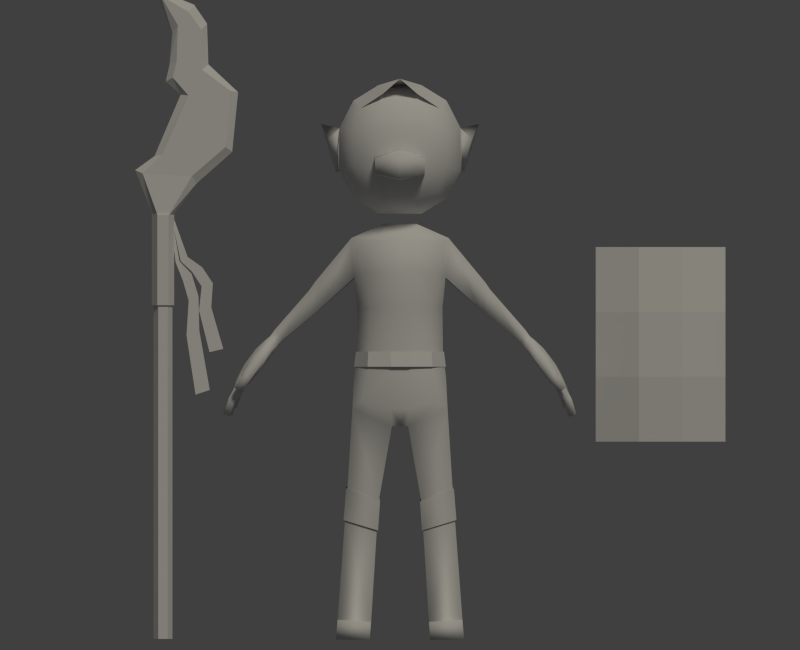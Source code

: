 # Source: groblinBlend.blend  (saved by Blender 2.78.0; exported with 4.5.12 LTS)
import bpy
from mathutils import Matrix  # noqa: F401  (used for matrix-valued properties, if any)

bpy.ops.wm.read_factory_settings(use_empty=True)
scene = bpy.context.scene
scene.name = 'Scene'

# ---- collections
col_collection_1 = bpy.data.collections.new('Collection 1'); scene.collection.children.link(col_collection_1)
col_collection_11 = bpy.data.collections.new('Collection 11'); scene.collection.children.link(col_collection_11)

# ---- world
world_world = bpy.data.worlds.new('World'); scene.world = world_world
world_world.color = (0.05088, 0.05088, 0.05088)
world_world.use_sun_shadow = False
world_world.sun_shadow_jitter_overblur = 0.0
world_world.cycles.sampling_method = 'NONE'
world_world.cycles.sample_map_resolution = 256

# ---- cameras
cam_camera_001 = bpy.data.cameras.new('Camera.001')
cam_camera_001.type = 'ORTHO'
cam_camera_001.clip_end = 100.0
cam_camera_001.lens = 35.0
cam_camera_001.sensor_width = 32.0
cam_camera_001.sensor_height = 18.0
cam_camera_001.ortho_scale = 13.5
cam_camera_001.display_size = 2.0
cam_camera_001.dof.focus_distance = 0.0

# ---- lights
light_sun = bpy.data.lights.new('Sun', 'SUN')
light_sun.color = (1.0, 0.9472, 0.7988)
light_sun.transmission_factor = 0.0
light_sun.angle = 0.1993
light_sun.energy = 1.0
light_sun.shadow_buffer_clip_start = 0.5
light_sun.shadow_soft_size = 0.1
light_sun.shadow_cascade_max_distance = 1000.0

# ---- meshes
me_cylinder = bpy.data.meshes.new('Cylinder')
me_cylinder.from_pydata([(0.08, 0.1386, -0.001602), (0.08, 0.1386, 7.118), (0.16, -2.98e-08, -0.001602), (0.16, -2.98e-08, 7.118), (0.08, -0.1386, -0.001602), (0.08, -0.1386, 7.118), (-0.08, -0.1386, -0.001602), (-0.08, -0.1386, 7.118), (-0.16, -1.073e-08, -0.001602), (0.6476, 0.09446, 10.28), (-0.08, 0.1386, -0.001602), (-0.08, 0.1386, 7.118), (0.2308, 0.09446, 9.741), (-0.16, -2.217e-08, 7.118), (0.4345, 0.09446, 10.58), (0.5256, -1.512e-07, 10.7), (0.4345, -0.09446, 10.58), (0.2522, -0.09446, 10.35), (0.161, -8.372e-08, 10.23), (0.2522, 0.09446, 10.35), (0.6476, -0.09446, 10.28), (0.1085, -7.159e-08, 9.679), (-0.03684, -0.09446, 10.85), (0.2308, -0.09446, 9.741), (-0.1636, -8.061e-08, 10.98), (-0.03684, 0.09446, 10.85), (0.7443, -1.665e-07, 10.38), (0.04672, -1.016e-07, 9.404), (0.2996, -1.369e-07, 9.184), (-0.1412, -7.721e-08, 8.147), (-0.4684, -1.123e-07, 7.909), (0.6635, -0.09446, 9.6), (1.138, -0.09446, 9.246), (1.058, -0.09446, 8.3), (0.4867, -0.09446, 7.806), (0.1657, 0.09446, 9.47), (0.4306, 0.09446, 9.169), (-0.01111, 0.09446, 8.173), (-0.344, 0.09446, 7.853), (0.5687, -9.686e-08, 7.685), (1.168, -9.531e-08, 8.217), (1.268, -1.527e-07, 9.224), (0.7669, -1.477e-07, 9.694), (0.4867, 0.09446, 7.806), (1.058, 0.09446, 8.3), (1.138, 0.09446, 9.246), (0.6635, 0.09446, 9.6), (-0.344, -0.09446, 7.853), (-0.01111, -0.09446, 8.173), (0.4306, -0.09446, 9.169), (0.1657, -0.09446, 9.47), (0.09474, 0.1641, 7.156), (0.1895, -2.98e-08, 7.156), (0.09474, -0.1641, 7.156), (-0.09474, -0.1641, 7.156), (-0.1895, -7.215e-09, 7.156), (-0.09474, 0.1641, 7.156), (0.09474, 0.1641, 5.629), (0.1895, -2.98e-08, 5.629), (0.09474, -0.1641, 5.629), (-0.09474, -0.1641, 5.629), (-0.1895, -7.215e-09, 5.629), (-0.09474, 0.1641, 5.629), (0.1708, -2.323e-07, 7.131), (0.1493, -2.26e-07, 7.084), (1.017, 6.968e-08, 4.892), (0.7859, 7.697e-08, 4.837), (0.3002, -1.293e-07, 6.372), (0.416, -1.389e-07, 6.444), (0.493, -1.049e-07, 6.193), (0.6626, -1.153e-07, 6.27), (0.6096, -1.722e-08, 5.54), (0.8147, -2.438e-08, 5.594), (0.842, -7.885e-08, 6.0), (0.6527, -7.177e-08, 5.946), (0.144, -2.337e-07, 7.141), (0.1225, -2.275e-07, 7.095), (0.7892, 1.067e-07, 4.199), (0.5503, 1.131e-07, 4.12), (0.2157, -6.949e-08, 6.348), (0.2785, -6.992e-08, 6.37), (0.3359, -4.395e-08, 6.048), (0.4835, -5.296e-08, 6.159), (0.397, 3.112e-08, 5.125), (0.613, 2.489e-08, 5.202), (0.5992, -2.25e-08, 5.782), (0.4345, -1.634e-08, 5.706)], [], [(0, 1, 3, 2), (2, 3, 5, 4), (4, 5, 7, 6), (6, 7, 13, 8), (3, 1, 11, 13, 7, 5), (8, 13, 11, 10), (10, 11, 1, 0), (0, 2, 4, 6, 8, 10), (19, 18, 24, 25), (21, 23, 17, 18), (20, 26, 15, 16), (12, 21, 18, 19), (23, 20, 16, 17), (26, 9, 14, 15), (9, 12, 19, 14), (42, 46, 9, 26), (17, 16, 22), (15, 14, 25, 24), (14, 19, 25), (18, 17, 22, 24), (16, 15, 24, 22), (46, 35, 12, 9), (50, 31, 20, 23), (35, 27, 21, 12), (31, 42, 26, 20), (27, 50, 23, 21), (13, 7, 47, 30), (30, 47, 48, 29), (29, 48, 49, 28), (28, 49, 50, 27), (5, 3, 39, 34), (34, 39, 40, 33), (33, 40, 41, 32), (32, 41, 42, 31), (11, 13, 30, 38), (38, 30, 29, 37), (37, 29, 28, 36), (36, 28, 27, 35), (7, 5, 34, 47), (47, 34, 33, 48), (48, 33, 32, 49), (49, 32, 31, 50), (1, 11, 38, 43), (43, 38, 37, 44), (44, 37, 36, 45), (45, 36, 35, 46), (3, 1, 43, 39), (39, 43, 44, 40), (40, 44, 45, 41), (41, 45, 46, 42), (51, 56, 55, 54, 53, 52), (57, 58, 59, 60, 61, 62), (56, 51, 57, 62), (54, 55, 61, 60), (52, 53, 59, 58), (55, 56, 62, 61), (53, 54, 60, 59), (51, 52, 58, 57), (72, 71, 66, 65), (63, 64, 67, 68), (68, 67, 69, 70), (73, 74, 71, 72), (70, 69, 74, 73), (84, 83, 78, 77), (75, 76, 79, 80), (80, 79, 81, 82), (85, 86, 83, 84), (82, 81, 86, 85)])
me_cylinder.use_remesh_preserve_volume = False
me_cylinder.use_remesh_preserve_attributes = False
me_cylinder.use_mirror_vertex_groups = False
me_cylinder.update()
me_cube = bpy.data.meshes.new('Cube')
me_cube.from_pydata([(-1.07, -0.06275, -1.6), (-1.07, -0.06275, 1.684), (-1.07, 0.09931, -1.6), (-1.07, 0.09931, 1.684), (1.119, -0.06275, -1.6), (1.119, -0.06275, 1.684), (1.119, 0.09931, -1.6), (1.119, 0.09931, 1.684), (0.3892, -0.2139, -1.6), (-0.3405, -0.2139, -1.6), (-0.3405, -0.2139, 1.684), (0.3892, -0.2139, 1.684), (-0.3405, -0.3759, -1.6), (0.3892, -0.3759, -1.6), (0.3892, -0.3759, 1.684), (-0.3405, -0.3759, 1.684), (-1.07, -0.1722, -0.5053), (-1.07, -0.1722, 0.5894), (-1.07, -0.01016, 0.5894), (-1.07, -0.01016, -0.5053), (1.119, -0.01016, 0.5894), (1.119, -0.01016, -0.5053), (1.119, -0.1722, 0.5894), (1.119, -0.1722, -0.5053), (0.3892, -0.4854, 0.5894), (0.3892, -0.4854, -0.5053), (-0.3405, -0.4854, 0.5894), (-0.3405, -0.4854, -0.5053), (-0.3405, -0.3233, 0.5894), (-0.3405, -0.3233, -0.5053), (0.3892, -0.3233, 0.5894), (0.3892, -0.3233, -0.5053)], [], [(17, 1, 3, 18), (30, 11, 7, 20), (20, 7, 5, 22), (26, 15, 1, 17), (8, 6, 4, 13), (10, 3, 1, 15), (7, 11, 14, 5), (11, 10, 15, 14), (2, 9, 12, 0), (9, 8, 13, 12), (22, 5, 14, 24), (24, 14, 15, 26), (18, 3, 10, 28), (28, 10, 11, 30), (9, 29, 31, 8), (29, 28, 30, 31), (2, 19, 29, 9), (19, 18, 28, 29), (13, 25, 27, 12), (25, 24, 26, 27), (4, 23, 25, 13), (23, 22, 24, 25), (12, 27, 16, 0), (27, 26, 17, 16), (6, 21, 23, 4), (21, 20, 22, 23), (8, 31, 21, 6), (31, 30, 20, 21), (0, 16, 19, 2), (16, 17, 18, 19)])
me_cube.use_remesh_preserve_volume = False
me_cube.use_remesh_preserve_attributes = False
me_cube.use_mirror_vertex_groups = False
me_cube.update()
me_cube_018 = bpy.data.meshes.new('Cube.018')
me_cube_018.from_pydata([(1.136, 0.3212, 8.773), (1.136, -0.4082, 8.773), (1.136, 0.3212, 9.575), (1.136, -0.4082, 9.575), (1.2, 0.1766, 8.747), (1.183, -0.1427, 8.755), (1.479, 0.6595, 9.652), (1.341, -0.08318, 9.377), (0.7398, -0.7418, 8.406), (0.7398, -0.7418, 9.942), (0.7398, 0.6548, 8.406), (0.7398, 0.6548, 9.942), (0.319, 0.789, 8.258), (0.319, 0.789, 10.09), (0.8739, 0.789, 9.479), (0.8739, 0.789, 8.869), (0.8739, -0.321, 8.258), (0.8739, 0.234, 8.258), (0.8739, 0.234, 10.09), (0.8739, -0.321, 10.09), (0.8739, -0.876, 9.479), (0.8739, -0.876, 8.869), (0.319, -0.876, 8.258), (0.319, -0.876, 10.09), (0.4062, 0.3212, 10.38), (0.4062, -0.4082, 10.38), (0.4062, 0.3212, 7.971), (0.4062, -0.4082, 7.971), (0.4062, -1.138, 8.773), (0.4062, -1.138, 9.575), (1.136, 0.3212, 8.773), (1.136, -0.4082, 8.773), (1.136, 0.3212, 9.575), (1.136, -0.4082, 9.575), (0.4062, 1.051, 8.773), (0.4062, 1.051, 9.575), (0.7107, -0.639, 4.463), (0.7693, -0.6151, 7.407), (0.7108, 0.3289, 4.455), (0.6926, 0.577, 7.407), (0.1612, 0.5074, 4.306), (0.2064, 0.6049, 7.484), (0.6192, 0.6114, 6.683), (0.6226, 0.3492, 4.989), (0.8922, -0.5708, 4.324), (0.892, 0.1892, 4.321), (0.8849, 0.448, 7.496), (0.9091, -0.318, 7.517), (0.6891, -0.6814, 6.817), (0.6227, -0.7102, 5.007), (0.1627, -0.7876, 4.311), (0.2059, -0.7844, 7.479), (0.3115, 0.4163, 7.783), (0.3097, -0.3356, 7.78), (0.1484, 0.2716, 3.985), (0.1516, -0.7033, 3.985), (0.2132, -0.8456, 4.899), (0.2287, -0.9333, 6.878), (0.8643, 0.0564, 4.882), (0.8644, -0.3976, 4.891), (0.8286, 0.5014, 6.777), (0.8529, -0.3531, 6.774), (0.2134, 0.5783, 4.882), (0.2432, 0.7049, 6.708), (0.0, 1.051, 9.575), (0.0, 1.051, 8.773), (0.0, -1.138, 9.575), (0.0, -1.138, 8.773), (0.5715, 0.3831, 6.238), (0.5858, 0.2697, 5.383), (0.564, -0.686, 6.193), (0.5858, -0.6791, 5.383), (0.2083, -0.8802, 6.226), (0.1933, -0.8148, 5.383), (0.0, -0.4082, 7.971), (0.0, 0.3212, 7.971), (0.8036, 0.1664, 6.211), (0.8053, 0.0109, 5.383), (0.7961, -0.2664, 6.22), (0.8053, -0.3392, 5.383), (0.0, -0.4082, 10.38), (0.0, 0.3212, 10.38), (0.2112, 0.513, 6.273), (0.1933, 0.4531, 5.383), (0.0, -0.876, 10.09), (0.0, -0.876, 8.258), (0.0, 0.789, 10.09), (0.0, 0.789, 8.258), (0.0, 0.5074, 4.306), (0.0, 0.6049, 7.484), (0.0, -0.7876, 4.311), (0.0, -0.7844, 7.479), (0.0, 0.4163, 7.783), (0.0, -0.3356, 7.78), (0.0, 0.2716, 3.985), (0.0, -0.7033, 3.985), (0.0, -0.8456, 4.899), (0.0, -0.9333, 6.878), (0.0, 0.5783, 4.882), (0.0, 0.7049, 6.708), (0.0, 0.4531, 5.383), (0.0, 0.513, 6.273), (0.0, -0.8148, 5.383), (0.0, -0.8802, 6.226), (2.464, 0.4104, 5.624), (2.308, 0.4095, 5.479), (2.278, -0.08764, 5.53), (1.203, -0.3342, -0.01477), (1.201, 0.1022, -0.01648), (0.5638, 0.1846, -0.02195), (0.5666, -0.4666, -0.02353), (0.5425, -0.4938, 0.3163), (1.171, -0.3613, 0.3565), (0.5396, 0.1933, 0.3177), (1.17, 0.1109, 0.3547), (1.203, -0.933, -0.01477), (0.5666, -1.065, -0.02353), (0.5425, -1.093, 0.3163), (1.171, -0.9601, 0.3565), (1.03, -0.4834, 2.243), (0.4308, 0.08377, 2.119), (1.029, 0.001404, 2.298), (0.4338, -0.6158, 2.061), (0.4449, 0.2274, 1.864), (1.048, 0.145, 2.024), (2.409, -0.157, 5.354), (2.579, -0.1551, 5.51), (2.413, 0.3874, 5.334), (2.582, 0.3902, 5.492), (2.815, -0.1514, 4.817), (2.995, -0.1494, 4.982), (2.76, 0.3754, 4.88), (2.931, 0.3773, 5.037), (2.338, 0.3017, 5.41), (2.35, -0.06532, 5.407), (2.405, -0.2508, 5.43), (2.497, -0.2498, 5.515), (2.544, -0.06324, 5.585), (2.53, 0.3049, 5.59), (2.513, 0.4695, 5.476), (2.421, 0.4679, 5.39), (2.64, 0.3999, 5.017), (2.479, 0.3812, 5.23), (2.673, 0.3833, 5.408), (2.835, 0.3835, 5.193), (2.961, 0.4913, 4.946), (2.847, 0.49, 4.841), (2.832, 0.04318, 4.769), (2.816, 0.2658, 4.784), (3.013, 0.2679, 4.964), (3.027, 0.04528, 4.949), (3.006, -0.1841, 4.9), (2.893, -0.1853, 4.796), (2.571, -0.2025, 5.112), (2.738, -0.1917, 4.893), (2.934, -0.1896, 5.072), (2.767, -0.2004, 5.292), (2.9, 0.1961, 5.17), (2.918, -0.01109, 5.148), (2.687, 0.1672, 5.451), (2.706, -0.04109, 5.429), (2.459, 0.1648, 5.241), (2.477, -0.04355, 5.219), (2.671, 0.1936, 4.961), (2.69, -0.01355, 4.939), (2.783, -0.2226, 4.921), (2.559, -0.3737, 5.191), (2.918, -0.2211, 5.044), (2.681, -0.3724, 5.303), (2.919, 0.2879, 4.709), (2.936, 0.03437, 4.692), (3.065, 0.2894, 4.843), (3.082, 0.03594, 4.826), (2.473, 0.4969, 5.297), (2.687, 0.5026, 5.015), (2.592, 0.4982, 5.407), (2.806, 0.5038, 5.125), (2.435, -0.08764, 5.673), (3.165, -0.007349, 4.172), (3.314, -0.001211, 4.232), (3.306, -0.1294, 4.212), (3.193, -0.134, 4.166), (3.08, 0.4552, 4.342), (3.193, 0.454, 4.39), (3.214, 0.3647, 4.385), (3.066, 0.3663, 4.322), (3.14, 0.2855, 4.198), (3.156, 0.1487, 4.184), (3.297, 0.3012, 4.219), (3.313, 0.1644, 4.205), (2.977, -0.3113, 4.606), (2.98, -0.3894, 4.608), (3.103, -0.3069, 4.711), (3.107, -0.385, 4.712), (3.224, 0.01915, 4.501), (3.075, 0.01301, 4.441), (3.206, -0.1625, 4.519), (3.092, -0.1671, 4.474), (3.066, 0.1036, 4.437), (3.203, 0.1057, 4.526), (3.192, 0.2946, 4.541), (3.055, 0.2925, 4.452), (3.101, 0.4787, 4.65), (2.989, 0.4799, 4.601), (3.135, 0.319, 4.608), (2.987, 0.3206, 4.544), (2.981, -0.2591, 4.887), (2.854, -0.2635, 4.783), (2.804, -0.4336, 4.867), (2.931, -0.4291, 4.972), (1.473, -0.1639, 6.22), (1.689, 0.3786, 6.547), (1.603, -0.154, 6.678), (1.562, 0.4093, 6.122), (1.692, -0.124, 6.546), (1.564, -0.1326, 6.133), (2.216, 0.4095, 5.573), (2.343, -0.09294, 5.8), (2.19, -0.0942, 5.618), (2.368, 0.4057, 5.759), (0.9876, -0.51, 2.792), (0.3977, 0.1408, 2.608), (0.9867, 0.05848, 2.83), (0.4008, -0.6424, 2.568), (0.5949, 0.292, 5.383), (0.5949, -0.7038, 5.383), (0.183, -0.8462, 5.383), (0.8253, 0.02041, 5.383), (0.8253, -0.3471, 5.383), (0.183, 0.4845, 5.383), (0.0, 0.4845, 5.383), (0.0, -0.8462, 5.383), (0.61, 0.3312, 5.101), (0.61, -0.7471, 5.101), (0.1639, -0.9014, 5.101), (0.8595, 0.03709, 5.101), (0.8595, -0.3608, 5.101), (0.1639, 0.5703, 5.101), (0.0, 0.5703, 5.101), (0.0, -0.9014, 5.101), (0.4623, -1.029, 8.7), (0.4723, -1.029, 9.053), (0.0, -1.118, 9.192), (0.0, -1.002, 8.594), (0.4723, -1.334, 8.99), (0.4623, -1.334, 8.729), (0.0, -1.423, 9.13), (0.0, -1.423, 8.624), (1.057, -0.5028, 2.226), (0.4071, 0.1116, 2.092), (1.056, 0.02242, 2.286), (0.4104, -0.6463, 2.029), (1.01, -0.5316, 2.821), (0.3713, 0.1735, 2.622), (1.009, 0.08425, 2.862), (0.3747, -0.675, 2.578), (0.7398, -0.7418, 9.942), (0.8739, -0.321, 10.09), (0.319, -0.9076, 10.22), (0.4062, -0.4082, 10.38), (0.0, -0.4082, 10.38), (0.0, -0.9967, 10.5)], [], [(0, 2, 6, 4), (4, 6, 7, 5), (1, 0, 4, 5), (3, 1, 5, 7), (2, 3, 7, 6), (1, 3, 2, 0), (35, 13, 11, 14), (33, 19, 9, 20), (27, 16, 8, 22), (19, 25, 23, 9), (11, 13, 24, 18), (18, 24, 25, 19), (74, 27, 22, 85), (87, 12, 26, 75), (12, 10, 17, 26), (26, 17, 16, 27), (8, 21, 28, 22), (21, 20, 29, 28), (20, 9, 23, 29), (16, 31, 21, 8), (31, 33, 20, 21), (10, 15, 30, 17), (17, 30, 31, 16), (15, 14, 32, 30), (14, 11, 18, 32), (32, 18, 19, 33), (12, 34, 15, 10), (34, 35, 14, 15), (87, 65, 34, 12), (65, 64, 35, 34), (64, 86, 13, 35), (63, 41, 39, 42), (61, 47, 37, 48), (55, 44, 36, 50), (47, 53, 51, 37), (39, 41, 52, 46), (46, 52, 53, 47), (95, 55, 50, 90), (88, 40, 54, 94), (94, 54, 55, 95), (40, 38, 45, 54), (111, 110, 116, 117), (36, 49, 56, 50), (70, 48, 57, 72), (25, 80, 84, 23), (48, 37, 51, 57), (44, 59, 49, 36), (78, 61, 48, 70), (38, 43, 58, 45), (45, 58, 59, 44), (68, 42, 60, 76), (76, 60, 61, 78), (42, 39, 46, 60), (218, 216, 105, 106), (40, 62, 43, 38), (82, 63, 42, 68), (88, 98, 62, 40), (101, 99, 63, 82), (99, 89, 41, 63), (22, 28, 67, 85), (29, 23, 84, 66), (98, 100, 83, 62), (100, 101, 82, 83), (28, 29, 66, 67), (62, 83, 69, 43), (83, 82, 68, 69), (58, 77, 79, 59), (77, 76, 78, 79), (43, 69, 77, 58), (69, 68, 76, 77), (59, 79, 71, 49), (79, 78, 70, 71), (49, 71, 73, 56), (71, 70, 72, 73), (73, 72, 103, 102), (56, 73, 102, 96), (13, 86, 81, 24), (24, 81, 80, 25), (57, 51, 91, 97), (72, 57, 97, 103), (50, 56, 96, 90), (52, 92, 93, 53), (41, 89, 92, 52), (53, 93, 91, 51), (27, 74, 75, 26), (216, 219, 104, 105), (219, 217, 177, 104), (217, 218, 106, 177), (109, 108, 107, 110), (111, 113, 109, 110), (113, 114, 108, 109), (114, 112, 107, 108), (124, 119, 112, 114), (123, 124, 114, 113), (122, 123, 113, 111), (119, 122, 111, 112), (118, 117, 116, 115), (112, 111, 117, 118), (107, 112, 118, 115), (110, 107, 115, 116), (220, 223, 122, 119), (223, 221, 120, 122), (221, 222, 121, 120), (222, 220, 119, 121), (122, 120, 123), (120, 121, 124, 123), (121, 119, 124), (104, 138, 128, 139), (176, 144, 132, 145), (172, 150, 130, 151), (168, 156, 126, 136), (164, 147, 129, 154), (160, 137, 126, 156), (150, 158, 155, 130), (158, 160, 156, 155), (132, 144, 157, 149), (149, 157, 158, 150), (144, 143, 159, 157), (157, 159, 160, 158), (143, 128, 138, 159), (159, 138, 137, 160), (134, 162, 153, 125), (162, 164, 154, 153), (127, 142, 161, 133), (133, 161, 162, 134), (142, 141, 163, 161), (161, 163, 164, 162), (141, 131, 148, 163), (163, 148, 147, 164), (153, 166, 135, 125), (166, 168, 136, 135), (129, 152, 165, 154), (154, 165, 166, 153), (152, 151, 167, 165), (207, 206, 192, 190), (151, 130, 155, 167), (167, 155, 156, 168), (147, 170, 152, 129), (200, 199, 189, 188), (131, 146, 169, 148), (148, 169, 170, 147), (186, 188, 189, 187), (199, 198, 187, 189), (145, 132, 149, 171), (171, 149, 150, 172), (141, 174, 146, 131), (174, 176, 145, 146), (127, 140, 173, 142), (142, 173, 174, 141), (140, 139, 175, 173), (173, 175, 176, 174), (139, 128, 143, 175), (175, 143, 144, 176), (133, 105, 140, 127), (105, 104, 139, 140), (125, 135, 106, 134), (134, 106, 105, 133), (135, 136, 177, 106), (136, 126, 137, 177), (177, 137, 138, 104), (178, 179, 180, 181), (194, 179, 178, 195), (196, 180, 179, 194), (197, 181, 180, 196), (195, 178, 181, 197), (182, 183, 184, 185), (202, 183, 182, 203), (204, 184, 183, 202), (205, 185, 184, 204), (203, 182, 185, 205), (201, 200, 188, 186), (198, 201, 186, 187), (190, 192, 193, 191), (208, 207, 190, 191), (209, 208, 191, 193), (206, 209, 193, 192), (170, 195, 197, 152), (152, 197, 196, 151), (151, 196, 194, 172), (172, 194, 195, 170), (170, 169, 201, 198), (169, 171, 200, 201), (172, 170, 198, 199), (171, 172, 199, 200), (146, 203, 205, 169), (169, 205, 204, 171), (171, 204, 202, 145), (145, 202, 203, 146), (167, 168, 209, 206), (168, 166, 208, 209), (166, 165, 207, 208), (165, 167, 206, 207), (47, 61, 210, 212), (46, 47, 212, 211), (60, 46, 211, 213), (61, 60, 213, 210), (212, 210, 215, 214), (211, 212, 214), (210, 213, 215), (214, 215, 218, 217), (211, 214, 217, 219), (213, 211, 219, 216), (215, 213, 216, 218), (45, 44, 220, 222), (54, 45, 222, 221), (55, 54, 221, 223), (44, 55, 223, 220), (225, 226, 234, 233), (224, 227, 235, 232), (229, 224, 232, 237), (226, 231, 239, 234), (228, 225, 233, 236), (227, 228, 236, 235), (230, 229, 237, 238), (31, 30, 32, 33), (240, 243, 242, 241), (245, 244, 246, 247), (240, 241, 244, 245), (243, 240, 245, 247), (241, 242, 246, 244), (252, 255, 251, 248), (255, 253, 249, 251), (253, 254, 250, 249), (254, 252, 248, 250), (257, 259, 258, 256), (259, 260, 261, 258)])
me_cube_018.polygons.foreach_set('use_smooth', [1, 1, 1, 1, 1, 1, 1, 1, 1, 1, 1, 1, 1, 1, 1, 1, 1, 1, 1, 1, 1, 1, 1, 1, 1, 1, 1, 1, 1, 1, 1, 1, 1, 1, 1, 1, 1, 1, 1, 1, 1, 1, 1, 1, 1, 1, 1, 1, 1, 1, 1, 1, 1, 1, 1, 1, 1, 1, 1, 1, 1, 1, 1, 1, 1, 1, 1, 1, 1, 1, 1, 1, 1, 1, 1, 1, 1, 1, 1, 1, 1, 1, 1, 1, 1, 1, 1, 1, 1, 1, 1, 1, 1, 1, 1, 1, 1, 1, 1, 1, 1, 1, 1, 1, 1, 1, 1, 1, 1, 1, 1, 1, 1, 1, 1, 1, 1, 1, 1, 1, 1, 1, 1, 1, 1, 1, 1, 1, 1, 1, 1, 1, 1, 1, 1, 1, 1, 1, 1, 1, 1, 1, 1, 1, 1, 1, 1, 1, 1, 1, 1, 1, 1, 1, 1, 1, 1, 1, 1, 1, 1, 1, 1, 1, 1, 1, 1, 1, 1, 1, 1, 1, 1, 1, 1, 1, 1, 1, 1, 1, 1, 1, 1, 1, 1, 1, 1, 1, 1, 1, 1, 1, 1, 1, 1, 1, 1, 1, 1, 1, 1, 1, 1, 1, 1, 1, 1, 0, 0, 0, 0, 0, 0, 0, 1, 1, 1, 1, 1, 1, 1, 1, 1, 1, 1, 1])
_uv = me_cube_018.uv_layers.new(name='UVMap')
_uv.uv.foreach_set('vector', [0.3056, 0.8904, 0.3046, 0.917, 0.3046, 0.917, 0.3056, 0.8904, 0.3056, 0.8904, 0.3046, 0.917, 0.2737, 0.9218, 0.2737, 0.8856, 0.2737, 0.8856, 0.3056, 0.8904, 0.3056, 0.8904, 0.2737, 0.8856, 0.2981, 0.801, 0.2981, 0.6128, 0.2981, 0.6128, 0.2981, 0.801, 0.3046, 0.917, 0.2737, 0.9218, 0.2737, 0.9218, 0.3046, 0.917, 0.2981, 0.6128, 0.2981, 0.801, 0.3046, 0.917, 0.3056, 0.8904, 0.3427, 0.9191, 0.3374, 0.9403, 0.3224, 0.9303, 0.3234, 0.9139, 0.2981, 0.801, 0.2306, 0.9216, 0.196, 0.887, 0.2306, 0.7785, 0.1099, 0.4247, 0.2306, 0.4922, 0.196, 0.5268, 0.08745, 0.4922, 0.2306, 0.9216, 0.1099, 0.9891, 0.08745, 0.9216, 0.196, 0.887, 0.3224, 0.9303, 0.3374, 0.9403, 0.3197, 0.9538, 0.3066, 0.9369, 0.3066, 0.9369, 0.3197, 0.9538, 0.2929, 0.9704, 0.2846, 0.9458, 0.01588, 0.4247, 0.1099, 0.4247, 0.08745, 0.4922, 0.01588, 0.4922, 0.3521, 0.8634, 0.3409, 0.8691, 0.3242, 0.8535, 0.3369, 0.8413, 0.3409, 0.8691, 0.3248, 0.878, 0.309, 0.8699, 0.3242, 0.8535, 0.3242, 0.8535, 0.309, 0.8699, 0.2852, 0.86, 0.2947, 0.8332, 0.196, 0.5268, 0.2306, 0.6353, 0.1099, 0.6128, 0.08745, 0.4922, 0.2306, 0.6353, 0.2306, 0.7785, 0.1099, 0.801, 0.1099, 0.6128, 0.2306, 0.7785, 0.196, 0.887, 0.08745, 0.9216, 0.1099, 0.801, 0.2306, 0.4922, 0.2981, 0.6128, 0.2306, 0.6353, 0.196, 0.5268, 0.2981, 0.6128, 0.2981, 0.801, 0.2306, 0.7785, 0.2306, 0.6353, 0.3248, 0.878, 0.3247, 0.8947, 0.3056, 0.8904, 0.309, 0.8699, 0.309, 0.8699, 0.3056, 0.8904, 0.2737, 0.8856, 0.2852, 0.86, 0.3247, 0.8947, 0.3234, 0.9139, 0.3046, 0.917, 0.3056, 0.8904, 0.3234, 0.9139, 0.3224, 0.9303, 0.3066, 0.9369, 0.3046, 0.917, 0.3046, 0.917, 0.3066, 0.9369, 0.2846, 0.9458, 0.2737, 0.9218, 0.3409, 0.8691, 0.3444, 0.8907, 0.3247, 0.8947, 0.3248, 0.878, 0.3444, 0.8907, 0.3427, 0.9191, 0.3234, 0.9139, 0.3247, 0.8947, 0.3521, 0.8634, 0.3605, 0.8881, 0.3444, 0.8907, 0.3409, 0.8691, 0.3605, 0.8881, 0.3592, 0.9233, 0.3427, 0.9191, 0.3444, 0.8907, 0.3592, 0.9233, 0.3477, 0.9471, 0.3374, 0.9403, 0.3427, 0.9191, 0.07564, 0.3006, 0.07096, 0.3901, 0.1327, 0.3812, 0.1234, 0.2977, 0.1133, 0.2339, 0.1125, 0.2465, 0.1074, 0.2432, 0.1064, 0.2343, 0.598, 0.52, 0.5987, 0.5204, 0.5985, 0.5206, 0.598, 0.5204, 0.1125, 0.2465, 0.1026, 0.2523, 0.09799, 0.2444, 0.1074, 0.2432, 0.1475, 0.2075, 0.1393, 0.2059, 0.1418, 0.2002, 0.1514, 0.2058, 0.1193, 0.259, 0.1089, 0.2643, 0.1026, 0.2523, 0.1125, 0.2465, 0.6153, 0.5204, 0.6185, 0.5206, 0.6183, 0.5243, 0.6151, 0.524, 0.7516, 0.9043, 0.7969, 0.8988, 0.8065, 0.9611, 0.762, 0.9683, 0.6162, 0.5087, 0.6193, 0.509, 0.6185, 0.5206, 0.6153, 0.5204, 0.7969, 0.8988, 0.8715, 0.8797, 0.9047, 0.9089, 0.8065, 0.9611, 0.546, 0.1068, 0.5157, 0.09643, 0.5379, 0.03548, 0.5578, 0.0625, 0.5985, 0.5206, 0.5985, 0.5212, 0.598, 0.521, 0.598, 0.5204, 0.1508, 0.2009, 0.1555, 0.2351, 0.1277, 0.2384, 0.1265, 0.2027, 0.1099, 0.9891, 0.01588, 0.9891, 0.01588, 0.9216, 0.08745, 0.9216, 0.1555, 0.2351, 0.1603, 0.2675, 0.1263, 0.2714, 0.1277, 0.2384, 0.5987, 0.5204, 0.599, 0.521, 0.5985, 0.5212, 0.5985, 0.5206, 0.1648, 0.2024, 0.1654, 0.2327, 0.1555, 0.2351, 0.1508, 0.2009, 0.1457, 0.2568, 0.1468, 0.2485, 0.1535, 0.2506, 0.1492, 0.2599, 0.5996, 0.5203, 0.5995, 0.521, 0.599, 0.521, 0.5987, 0.5204, 0.1512, 0.2034, 0.1513, 0.2278, 0.1639, 0.2329, 0.1652, 0.2019, 0.1652, 0.2019, 0.1639, 0.2329, 0.1654, 0.2327, 0.1648, 0.2024, 0.1462, 0.2186, 0.1475, 0.2075, 0.1514, 0.2058, 0.1504, 0.2173, 0.05924, 0.3876, 0.1593, 0.3844, 0.1616, 0.3017, 0.06576, 0.3098, 0.138, 0.2588, 0.1387, 0.25, 0.1468, 0.2485, 0.1457, 0.2568, 0.1267, 0.2053, 0.1286, 0.2291, 0.1513, 0.2278, 0.1512, 0.2034, 0.1333, 0.2594, 0.1328, 0.2499, 0.1387, 0.25, 0.138, 0.2588, 0.1071, 0.2053, 0.1071, 0.2291, 0.1286, 0.2291, 0.1267, 0.2053, 0.1071, 0.2291, 0.1071, 0.2717, 0.1264, 0.2717, 0.1286, 0.2291, 0.08745, 0.4922, 0.1099, 0.6128, 0.01588, 0.6128, 0.01588, 0.4922, 0.1099, 0.801, 0.08745, 0.9216, 0.01588, 0.9216, 0.01588, 0.801, 0.1328, 0.2499, 0.1334, 0.2385, 0.1392, 0.2387, 0.1387, 0.25, 0.1071, 0.1655, 0.1071, 0.2053, 0.1267, 0.2053, 0.1256, 0.1655, 0.1099, 0.6128, 0.1099, 0.801, 0.01588, 0.801, 0.01588, 0.6128, 0.1387, 0.25, 0.1392, 0.2387, 0.1475, 0.2384, 0.1468, 0.2485, 0.1256, 0.1655, 0.1267, 0.2053, 0.1512, 0.2034, 0.1493, 0.1675, 0.121, 0.201, 0.12, 0.2126, 0.1133, 0.2128, 0.1126, 0.2012, 0.1625, 0.1658, 0.1652, 0.2019, 0.1648, 0.2024, 0.1625, 0.1664, 0.1468, 0.2485, 0.1475, 0.2384, 0.1539, 0.2393, 0.1535, 0.2506, 0.1493, 0.1675, 0.1512, 0.2034, 0.1652, 0.2019, 0.1625, 0.1658, 0.1126, 0.2012, 0.1133, 0.2128, 0.1054, 0.2135, 0.1056, 0.2034, 0.1625, 0.1664, 0.1648, 0.2024, 0.1508, 0.2009, 0.1493, 0.1688, 0.1056, 0.2034, 0.1054, 0.2135, 0.0974, 0.2129, 0.09784, 0.2014, 0.1493, 0.1688, 0.1508, 0.2009, 0.1265, 0.2027, 0.1256, 0.1669, 0.6361, 0.5087, 0.6367, 0.5314, 0.6244, 0.5314, 0.6244, 0.5087, 0.6186, 0.5306, 0.6183, 0.5379, 0.6146, 0.5378, 0.6147, 0.5304, 0.3374, 0.9403, 0.3477, 0.9471, 0.3305, 0.9665, 0.3197, 0.9538, 0.3197, 0.9538, 0.3305, 0.9665, 0.3019, 0.9847, 0.2929, 0.9704, 0.6375, 0.554, 0.6366, 0.5749, 0.6244, 0.5749, 0.6244, 0.554, 0.6367, 0.5314, 0.6375, 0.554, 0.6244, 0.554, 0.6244, 0.5314, 0.6183, 0.5243, 0.6186, 0.5306, 0.6147, 0.5304, 0.6151, 0.524, 0.6255, 0.5704, 0.6209, 0.5727, 0.617, 0.5646, 0.6216, 0.5628, 0.1393, 0.2059, 0.1336, 0.2055, 0.1341, 0.1995, 0.1418, 0.2002, 0.6216, 0.5628, 0.617, 0.5646, 0.6152, 0.5586, 0.6187, 0.5578, 0.2947, 0.8332, 0.3065, 0.8173, 0.3369, 0.8413, 0.3242, 0.8535, 0.1593, 0.3844, 0.1575, 0.403, 0.163, 0.3004, 0.1616, 0.3017, 0.1575, 0.403, 0.06111, 0.4054, 0.0669, 0.3081, 0.163, 0.3004, 0.06111, 0.4054, 0.05924, 0.3876, 0.06576, 0.3098, 0.0669, 0.3081, 0.4927, 0.1464, 0.4364, 0.1455, 0.441, 0.09273, 0.5157, 0.09643, 0.546, 0.1068, 0.5125, 0.1688, 0.4927, 0.1464, 0.5157, 0.09643, 0.5125, 0.1688, 0.4442, 0.1872, 0.4364, 0.1455, 0.4927, 0.1464, 0.6363, 0.1293, 0.6089, 0.09771, 0.6332, 0.07997, 0.6585, 0.1091, 0.1919, 0.1025, 0.1525, 0.1179, 0.153, 0.006249, 0.1835, 0.00424, 0.06043, 0.09157, 0.02386, 0.1013, 0.02118, 0.00424, 0.06434, 0.005341, 0.1124, 0.1115, 0.06043, 0.09157, 0.06434, 0.005341, 0.1113, 0.007495, 0.1525, 0.1179, 0.1124, 0.1115, 0.1113, 0.007495, 0.153, 0.006249, 0.5835, 0.06226, 0.5578, 0.0625, 0.5379, 0.03548, 0.5987, 0.03985, 0.6089, 0.09771, 0.546, 0.1068, 0.5578, 0.0625, 0.5835, 0.06226, 0.6332, 0.07997, 0.6089, 0.09771, 0.5835, 0.06226, 0.5987, 0.03985, 0.5157, 0.09643, 0.441, 0.09273, 0.4625, 0.0254, 0.5379, 0.03548, 0.6319, 0.526, 0.6232, 0.5236, 0.623, 0.513, 0.6318, 0.5144, 0.6232, 0.5236, 0.6117, 0.5233, 0.6124, 0.5123, 0.623, 0.513, 0.6117, 0.5233, 0.6029, 0.5257, 0.6035, 0.5144, 0.6124, 0.5123, 0.6407, 0.5258, 0.6319, 0.526, 0.6318, 0.5144, 0.6387, 0.5147, 0.1124, 0.1115, 0.06478, 0.1084, 0.06043, 0.09157, 0.06478, 0.1084, 0.0243, 0.118, 0.02386, 0.1013, 0.06043, 0.09157, 0.1837, 0.1192, 0.1525, 0.1179, 0.1919, 0.1025, 1.037, 1.299, 0.8465, 1.171, 1.008, 0.9874, 1.15, 1.056, 1.234, 0.2549, 1.013, 0.2984, 1.009, -0.01535, 1.222, -0.1617, 0.3871, -0.483, 0.4006, -0.2612, 0.03779, -0.1887, -0.02558, -0.307, -0.397, 0.5923, -0.07241, 0.4791, -0.001888, 0.9877, -0.1828, 1.09, 0.8377, 0.1935, 0.8451, 0.1686, 0.8218, 0.1732, 0.8167, 0.1854, 0.2182, 0.7338, 0.1658, 1.129, -0.001888, 0.9877, -0.07241, 0.4791, 0.4006, -0.2612, 0.2886, 0.1212, -0.04091, -0.001033, 0.03779, -0.1887, 0.2886, 0.1212, 0.2182, 0.7338, -0.07241, 0.4791, -0.04091, -0.001033, 1.009, -0.01535, 1.013, 0.2984, 0.6709, 0.1815, 0.8118, -0.2134, 0.8118, -0.2134, 0.6709, 0.1815, 0.2886, 0.1212, 0.4006, -0.2612, 1.013, 0.2984, 1.002, 0.7694, 0.6026, 0.7944, 0.6709, 0.1815, 0.6709, 0.1815, 0.6026, 0.7944, 0.2182, 0.7338, 0.2886, 0.1212, 1.002, 0.7694, 1.008, 0.9874, 0.8465, 1.171, 0.6026, 0.7944, 0.6026, 0.7944, 0.8465, 1.171, 0.1658, 1.129, 0.2182, 0.7338, 0.83, 0.2581, 0.8332, 0.2329, 0.8146, 0.2163, 0.8193, 0.2489, 0.8332, 0.2329, 0.8377, 0.1935, 0.8167, 0.1854, 0.8146, 0.2163, 0.8842, 0.2485, 0.8838, 0.235, 0.8579, 0.2368, 0.8737, 0.2604, 0.8737, 0.2604, 0.8579, 0.2368, 0.8332, 0.2329, 0.83, 0.2581, 0.8838, 0.235, 0.8867, 0.2049, 0.8623, 0.1973, 0.8579, 0.2368, 0.8579, 0.2368, 0.8623, 0.1973, 0.8377, 0.1935, 0.8332, 0.2329, 0.8867, 0.2049, 0.8844, 0.1843, 0.8716, 0.1717, 0.8623, 0.1973, 0.8623, 0.1973, 0.8716, 0.1717, 0.8451, 0.1686, 0.8377, 0.1935, 0.8146, 0.2163, 0.7942, 0.2231, 0.8081, 0.255, 0.8193, 0.2489, 0.7942, 0.2231, 0.7949, 0.2224, 0.8087, 0.2544, 0.8081, 0.255, 0.8218, 0.1732, 0.8181, 0.1652, 0.8132, 0.1839, 0.8167, 0.1854, 0.8167, 0.1854, 0.8132, 0.1839, 0.7942, 0.2231, 0.8146, 0.2163, -0.03576, -0.2961, -0.02558, -0.307, -0.1003, -0.01871, -0.1125, -0.005737, 0.8086, 0.1669, 0.8097, 0.1653, 0.8046, 0.1411, 0.8035, 0.1428, -0.02558, -0.307, 0.03779, -0.1887, -0.04091, -0.001033, -0.1003, -0.01871, -0.1003, -0.01871, -0.04091, -0.001033, -0.07241, 0.4791, -0.397, 0.5923, 0.8451, 0.1686, 0.8445, 0.154, 0.8181, 0.1652, 0.8218, 0.1732, 0.8737, -0.9626, 0.5247, -1.004, 0.6412, -1.539, 0.8934, -1.496, 0.8844, 0.1843, 0.8984, 0.1745, 0.8746, 0.1576, 0.8716, 0.1717, 0.8716, 0.1717, 0.8746, 0.1576, 0.8445, 0.154, 0.8451, 0.1686, 0.8754, 0.09871, 0.878, 0.08794, 0.8617, 0.08513, 0.8591, 0.09591, 0.8542, 0.1196, 0.8534, 0.1233, 0.8591, 0.09591, 0.8617, 0.08513, 1.222, -0.1617, 1.009, -0.01535, 0.8118, -0.2134, 0.8553, -0.4285, 0.8553, -0.4285, 0.8118, -0.2134, 0.4006, -0.2612, 0.3871, -0.483, 0.8867, 0.2049, 0.8992, 0.2014, 0.8984, 0.1745, 0.8844, 0.1843, 0.8992, 0.2014, 0.8999, 0.2006, 0.8991, 0.1738, 0.8984, 0.1745, 0.8842, 0.2485, 0.8939, 0.2526, 0.8976, 0.2412, 0.8838, 0.235, 0.8838, 0.235, 0.8976, 0.2412, 0.8992, 0.2014, 0.8867, 0.2049, 0.8939, 0.2526, 0.8945, 0.2522, 0.8982, 0.2404, 0.8976, 0.2412, 0.8976, 0.2412, 0.8982, 0.2404, 0.8999, 0.2006, 0.8992, 0.2014, 1.15, 1.056, 1.008, 0.9874, 1.002, 0.7694, 1.209, 0.8728, 1.209, 0.8728, 1.002, 0.7694, 1.013, 0.2984, 1.234, 0.2549, 0.8737, 0.2604, 0.8864, 0.2686, 0.8939, 0.2526, 0.8842, 0.2485, 0.8864, 0.2686, 0.8872, 0.2678, 0.8945, 0.2522, 0.8939, 0.2526, 0.8193, 0.2489, 0.8081, 0.255, 0.827, 0.2736, 0.83, 0.2581, 0.83, 0.2581, 0.827, 0.2736, 0.8864, 0.2686, 0.8737, 0.2604, 0.8081, 0.255, 0.8087, 0.2544, 0.8277, 0.2726, 0.827, 0.2736, -0.1828, 1.09, -0.001888, 0.9877, 0.1658, 1.129, 0.113, 1.373, 0.113, 1.373, 0.1658, 1.129, 0.8465, 1.171, 1.037, 1.299, 0.8406, 0.09376, 0.842, 0.08666, 0.8267, 0.08532, 0.8256, 0.09072, 0.844, 0.1156, 0.842, 0.08666, 0.8406, 0.09376, 0.8426, 0.1227, 0.02844, -1.029, 0.09673, -1.536, 0.3346, -1.516, 0.366, -1.067, 0.8212, 0.1234, 0.8256, 0.09072, 0.8267, 0.08532, 0.8223, 0.118, 0.8426, 0.1227, 0.8406, 0.09376, 0.8256, 0.09072, 0.8212, 0.1234, 0.8953, 0.1156, 0.8957, 0.1105, 0.8851, 0.1082, 0.8847, 0.1149, 0.8982, 0.1388, 0.8957, 0.1105, 0.8953, 0.1156, 0.8979, 0.1439, 0.915, -0.8078, 1.005, -1.182, 1.169, -1.146, 1.208, -0.7064, 0.8789, 0.139, 0.8847, 0.1149, 0.8851, 0.1082, 0.8793, 0.1322, 0.8979, 0.1439, 0.8953, 0.1156, 0.8847, 0.1149, 0.8789, 0.139, 0.8758, 0.126, 0.8767, 0.1223, 0.878, 0.08794, 0.8754, 0.09871, 0.8534, 0.1233, 0.8758, 0.126, 0.8754, 0.09871, 0.8591, 0.09591, -0.2631, -0.6431, -0.2461, -0.6692, -0.3906, -0.6755, -0.4076, -0.6493, 0.7881, 0.1772, 0.8086, 0.1669, 0.8035, 0.1428, 0.7942, 0.1424, 0.7892, 0.1755, 0.7881, 0.1772, 0.7942, 0.1424, 0.7953, 0.1407, -0.1662, -0.2946, -0.4845, -0.135, -0.3906, -0.6755, -0.2461, -0.6692, 0.8445, 0.154, 0.8426, 0.1227, 0.8212, 0.1234, 0.8181, 0.1652, -0.03576, -0.2961, 0.01185, -0.9455, 0.02844, -1.029, -0.02558, -0.307, -0.02558, -0.307, 0.02844, -1.029, 0.366, -1.067, 0.3871, -0.483, 0.3871, -0.483, 0.366, -1.067, 0.3442, -0.9565, 0.374, -0.469, 0.8445, 0.154, 0.8746, 0.1576, 0.8758, 0.126, 0.8534, 0.1233, 0.8422, -0.4144, 0.8553, -0.4285, 0.8737, -0.9626, 0.8604, -0.9049, 0.3871, -0.483, 0.374, -0.469, 0.5114, -0.9462, 0.5247, -1.004, 0.8553, -0.4285, 0.3871, -0.483, 0.5247, -1.004, 0.8737, -0.9626, 0.8984, 0.1745, 0.8979, 0.1439, 0.8789, 0.139, 0.8746, 0.1576, 0.8746, 0.1576, 0.8789, 0.139, 0.8793, 0.1322, 0.8755, 0.1566, 0.8553, -0.4285, 0.915, -0.8078, 1.208, -0.7064, 1.222, -0.1617, 0.8991, 0.1738, 0.8982, 0.1388, 0.8979, 0.1439, 0.8984, 0.1745, -0.1003, -0.01871, -0.397, 0.5923, -0.4845, -0.135, -0.1662, -0.2946, 0.7949, 0.2224, 0.7942, 0.2231, 0.7881, 0.1772, 0.7892, 0.1755, 0.7942, 0.2231, 0.8132, 0.1839, 0.8086, 0.1669, 0.7881, 0.1772, 0.8132, 0.1839, 0.814, 0.183, 0.8097, 0.1653, 0.8086, 0.1669, 0.08806, 0.1843, 0.08632, 0.191, 0.07576, 0.1932, 0.07671, 0.1888, 0.08993, 0.2058, 0.08826, 0.2134, 0.07671, 0.2093, 0.0762, 0.2036, 0.08691, 0.1997, 0.08993, 0.2058, 0.0762, 0.2036, 0.07455, 0.1995, 0.08632, 0.191, 0.08691, 0.1997, 0.07455, 0.1995, 0.07576, 0.1932, 0.1128, 0.2576, 0.113, 0.2572, 0.1131, 0.2572, 0.113, 0.2575, 0.1132, 0.2572, 0.113, 0.2576, 0.113, 0.2576, 0.113, 0.2572, 0.1132, 0.2568, 0.1131, 0.2572, 0.05532, 0.5026, 0.05272, 0.4655, 0.05924, 0.3876, 0.06111, 0.4054, 0.152, 0.5057, 0.05532, 0.5026, 0.06111, 0.4054, 0.1575, 0.403, 0.157, 0.467, 0.152, 0.5057, 0.1575, 0.403, 0.1593, 0.3844, 0.05272, 0.4655, 0.157, 0.467, 0.1593, 0.3844, 0.05924, 0.3876, 0.6426, 0.5369, 0.632, 0.5375, 0.6319, 0.526, 0.6407, 0.5258, 0.6109, 0.5342, 0.6023, 0.5369, 0.6029, 0.5257, 0.6117, 0.5233, 0.6235, 0.5342, 0.6109, 0.5342, 0.6117, 0.5233, 0.6232, 0.5236, 0.632, 0.5375, 0.6235, 0.5342, 0.6232, 0.5236, 0.6319, 0.526, 0.0, 0.0, 0.0, 0.0, 0.0, 0.0, 0.0, 0.0, 0.0, 0.0, 0.0, 0.0, 0.0, 0.0, 0.0, 0.0, 0.0, 0.0, 0.0, 0.0, 0.0, 0.0, 0.0, 0.0, 0.0, 0.0, 0.0, 0.0, 0.0, 0.0, 0.0, 0.0, 0.0, 0.0, 0.0, 0.0, 0.0, 0.0, 0.0, 0.0, 0.0, 0.0, 0.0, 0.0, 0.0, 0.0, 0.0, 0.0, 0.0, 0.0, 0.0, 0.0, 0.0, 0.0, 0.0, 0.0, 0.2981, 0.6128, 0.3056, 0.8904, 0.3046, 0.917, 0.2981, 0.801, 0.1099, 0.6128, 0.01588, 0.6128, 0.01588, 0.801, 0.1099, 0.801, 0.1099, 0.6128, 0.1099, 0.801, 0.01588, 0.801, 0.01588, 0.6128, 0.1099, 0.6128, 0.1099, 0.801, 0.1099, 0.801, 0.1099, 0.6128, 0.01588, 0.6128, 0.1099, 0.6128, 0.1099, 0.6128, 0.01588, 0.6128, 0.1099, 0.801, 0.01588, 0.801, 0.01588, 0.801, 0.1099, 0.801, 0.6319, 0.526, 0.6232, 0.5236, 0.623, 0.513, 0.6318, 0.5144, 0.6232, 0.5236, 0.6117, 0.5233, 0.6124, 0.5123, 0.623, 0.513, 0.6117, 0.5233, 0.6029, 0.5257, 0.6035, 0.5144, 0.6124, 0.5123, 0.6407, 0.5258, 0.6319, 0.526, 0.6318, 0.5144, 0.6387, 0.5147, 0.2306, 0.9216, 0.1099, 0.9891, 0.08745, 0.9216, 0.196, 0.887, 0.1099, 0.9891, 0.01588, 0.9891, 0.01588, 0.9216, 0.08745, 0.9216])
_ca = me_cube_018.color_attributes.new('Col', 'BYTE_COLOR', 'CORNER')
_ca.data.foreach_set('color', [0.1812, 0.1812, 0.1812, 1.0, 0.1812, 0.1812, 0.1812, 1.0, 0.1812, 0.1812, 0.1812, 1.0, 0.1812, 0.1812, 0.1812, 1.0, 0.1812, 0.1812, 0.1812, 1.0, 0.1812, 0.1812, 0.1812, 1.0, 0.1812, 0.1812, 0.1812, 1.0, 0.1812, 0.1812, 0.1812, 1.0, 0.1812, 0.1812, 0.1812, 1.0, 0.1812, 0.1812, 0.1812, 1.0, 0.1812, 0.1812, 0.1812, 1.0, 0.1812, 0.1812, 0.1812, 1.0, 0.1812, 0.1812, 0.1812, 1.0, 0.1812, 0.1812, 0.1812, 1.0, 0.1812, 0.1812, 0.1812, 1.0, 0.1812, 0.1812, 0.1812, 1.0, 0.1812, 0.1812, 0.1812, 1.0, 0.1812, 0.1812, 0.1812, 1.0, 0.1812, 0.1812, 0.1812, 1.0, 0.1812, 0.1812, 0.1812, 1.0, 0.1812, 0.1812, 0.1812, 1.0, 0.1812, 0.1812, 0.1812, 1.0, 0.1812, 0.1812, 0.1812, 1.0, 0.1812, 0.1812, 0.1812, 1.0, 0.1529, 0.1529, 0.1529, 1.0, 0.15, 0.15, 0.15, 1.0, 0.1356, 0.1356, 0.1356, 1.0, 0.159, 0.159, 0.159, 1.0, 0.1812, 0.1812, 0.1812, 1.0, 0.159, 0.159, 0.159, 1.0, 0.1356, 0.1356, 0.1356, 1.0, 0.159, 0.159, 0.159, 1.0, 0.1529, 0.1529, 0.1529, 1.0, 0.159, 0.159, 0.159, 1.0, 0.1356, 0.1356, 0.1356, 1.0, 0.15, 0.15, 0.15, 1.0, 0.159, 0.159, 0.159, 1.0, 0.1529, 0.1529, 0.1529, 1.0, 0.15, 0.15, 0.15, 1.0, 0.1356, 0.1356, 0.1356, 1.0, 0.1356, 0.1356, 0.1356, 1.0, 0.15, 0.15, 0.15, 1.0, 0.1529, 0.1529, 0.1529, 1.0, 0.159, 0.159, 0.159, 1.0, 0.159, 0.159, 0.159, 1.0, 0.1529, 0.1529, 0.1529, 1.0, 0.1529, 0.1529, 0.1529, 1.0, 0.159, 0.159, 0.159, 1.0, 0.1144, 0.1144, 0.1144, 1.0, 0.1529, 0.1529, 0.1529, 1.0, 0.15, 0.15, 0.15, 1.0, 0.1022, 0.1022, 0.1022, 1.0, 0.1022, 0.1022, 0.1022, 1.0, 0.15, 0.15, 0.15, 1.0, 0.1529, 0.1529, 0.1529, 1.0, 0.1144, 0.1144, 0.1144, 1.0, 0.15, 0.15, 0.15, 1.0, 0.1356, 0.1356, 0.1356, 1.0, 0.159, 0.159, 0.159, 1.0, 0.1529, 0.1529, 0.1529, 1.0, 0.1529, 0.1529, 0.1529, 1.0, 0.159, 0.159, 0.159, 1.0, 0.159, 0.159, 0.159, 1.0, 0.1529, 0.1529, 0.1529, 1.0, 0.1356, 0.1356, 0.1356, 1.0, 0.159, 0.159, 0.159, 1.0, 0.1529, 0.1529, 0.1529, 1.0, 0.15, 0.15, 0.15, 1.0, 0.159, 0.159, 0.159, 1.0, 0.159, 0.159, 0.159, 1.0, 0.1529, 0.1529, 0.1529, 1.0, 0.1529, 0.1529, 0.1529, 1.0, 0.159, 0.159, 0.159, 1.0, 0.1356, 0.1356, 0.1356, 1.0, 0.15, 0.15, 0.15, 1.0, 0.1529, 0.1529, 0.1529, 1.0, 0.159, 0.159, 0.159, 1.0, 0.1812, 0.1812, 0.1812, 1.0, 0.159, 0.159, 0.159, 1.0, 0.1356, 0.1356, 0.1356, 1.0, 0.1812, 0.1812, 0.1812, 1.0, 0.1812, 0.1812, 0.1812, 1.0, 0.159, 0.159, 0.159, 1.0, 0.159, 0.159, 0.159, 1.0, 0.1356, 0.1356, 0.1356, 1.0, 0.159, 0.159, 0.159, 1.0, 0.1812, 0.1812, 0.1812, 1.0, 0.159, 0.159, 0.159, 1.0, 0.159, 0.159, 0.159, 1.0, 0.1812, 0.1812, 0.1812, 1.0, 0.1812, 0.1812, 0.1812, 1.0, 0.159, 0.159, 0.159, 1.0, 0.159, 0.159, 0.159, 1.0, 0.159, 0.159, 0.159, 1.0, 0.1812, 0.1812, 0.1812, 1.0, 0.1812, 0.1812, 0.1812, 1.0, 0.159, 0.159, 0.159, 1.0, 0.1356, 0.1356, 0.1356, 1.0, 0.159, 0.159, 0.159, 1.0, 0.1812, 0.1812, 0.1812, 1.0, 0.1812, 0.1812, 0.1812, 1.0, 0.159, 0.159, 0.159, 1.0, 0.159, 0.159, 0.159, 1.0, 0.1812, 0.1812, 0.1812, 1.0, 0.15, 0.15, 0.15, 1.0, 0.1529, 0.1529, 0.1529, 1.0, 0.159, 0.159, 0.159, 1.0, 0.1356, 0.1356, 0.1356, 1.0, 0.1529, 0.1529, 0.1529, 1.0, 0.1529, 0.1529, 0.1529, 1.0, 0.159, 0.159, 0.159, 1.0, 0.159, 0.159, 0.159, 1.0, 0.1022, 0.1022, 0.1022, 1.0, 0.1144, 0.1144, 0.1144, 1.0, 0.1529, 0.1529, 0.1529, 1.0, 0.15, 0.15, 0.15, 1.0, 0.1144, 0.1144, 0.1144, 1.0, 0.1144, 0.1144, 0.1144, 1.0, 0.1529, 0.1529, 0.1529, 1.0, 0.1529, 0.1529, 0.1529, 1.0, 0.1144, 0.1144, 0.1144, 1.0, 0.1022, 0.1022, 0.1022, 1.0, 0.15, 0.15, 0.15, 1.0, 0.1529, 0.1529, 0.1529, 1.0, 0.06301, 0.06301, 0.06301, 1.0, 0.1248, 0.1248, 0.1248, 1.0, 0.15, 0.15, 0.15, 1.0, 0.08022, 0.08022, 0.08022, 1.0, 0.0999, 0.0999, 0.0999, 1.0, 0.1981, 0.1981, 0.1981, 1.0, 0.2086, 0.2086, 0.2086, 1.0, 0.08438, 0.08438, 0.08438, 1.0, 0.227, 0.227, 0.227, 1.0, 0.147, 0.147, 0.147, 1.0, 0.07227, 0.07227, 0.07227, 1.0, 0.03434, 0.03434, 0.03434, 1.0, 0.1981, 0.1981, 0.1981, 1.0, 0.2051, 0.2051, 0.2051, 1.0, 0.1912, 0.1912, 0.1912, 1.0, 0.2086, 0.2086, 0.2086, 1.0, 0.15, 0.15, 0.15, 1.0, 0.1248, 0.1248, 0.1248, 1.0, 0.2232, 0.2232, 0.2232, 1.0, 0.2542, 0.2542, 0.2542, 1.0, 0.2542, 0.2542, 0.2542, 1.0, 0.2232, 0.2232, 0.2232, 1.0, 0.2051, 0.2051, 0.2051, 1.0, 0.1981, 0.1981, 0.1981, 1.0, 0.1746, 0.1746, 0.1746, 1.0, 0.227, 0.227, 0.227, 1.0, 0.03434, 0.03434, 0.03434, 1.0, 0.08228, 0.08228, 0.08228, 1.0, 0.1301, 0.1301, 0.1301, 1.0, 0.08438, 0.08438, 0.08438, 1.0, 0.159, 0.159, 0.159, 1.0, 0.1878, 0.1878, 0.1878, 1.0, 0.1878, 0.1878, 0.1878, 1.0, 0.159, 0.159, 0.159, 1.0, 0.227, 0.227, 0.227, 1.0, 0.1746, 0.1746, 0.1746, 1.0, 0.08438, 0.08438, 0.08438, 1.0, 0.1022, 0.1022, 0.1022, 1.0, 0.1248, 0.1248, 0.1248, 1.0, 0.159, 0.159, 0.159, 1.0, 0.4287, 0.4287, 0.4287, 1.0, 0.5647, 0.5647, 0.5647, 1.0, 1.0, 1.0, 1.0, 1.0, 0.855, 0.855, 0.855, 1.0, 0.07227, 0.07227, 0.07227, 1.0, 0.05613, 0.05613, 0.05613, 1.0, 0.04231, 0.04231, 0.04231, 1.0, 0.03434, 0.03434, 0.03434, 1.0, 0.05613, 0.05613, 0.05613, 1.0, 0.08438, 0.08438, 0.08438, 1.0, 0.08866, 0.08866, 0.08866, 1.0, 0.03689, 0.03689, 0.03689, 1.0, 0.1529, 0.1529, 0.1529, 1.0, 0.1144, 0.1144, 0.1144, 1.0, 0.1022, 0.1022, 0.1022, 1.0, 0.15, 0.15, 0.15, 1.0, 0.08438, 0.08438, 0.08438, 1.0, 0.2086, 0.2086, 0.2086, 1.0, 0.1912, 0.1912, 0.1912, 1.0, 0.08866, 0.08866, 0.08866, 1.0, 0.147, 0.147, 0.147, 1.0, 0.1384, 0.1384, 0.1384, 1.0, 0.05613, 0.05613, 0.05613, 1.0, 0.07227, 0.07227, 0.07227, 1.0, 0.03955, 0.03955, 0.03955, 1.0, 0.0999, 0.0999, 0.0999, 1.0, 0.08438, 0.08438, 0.08438, 1.0, 0.05613, 0.05613, 0.05613, 1.0, 0.1022, 0.1022, 0.1022, 1.0, 0.06125, 0.06125, 0.06125, 1.0, 0.1195, 0.1195, 0.1195, 1.0, 0.1248, 0.1248, 0.1248, 1.0, 0.1248, 0.1248, 0.1248, 1.0, 0.1195, 0.1195, 0.1195, 1.0, 0.1384, 0.1384, 0.1384, 1.0, 0.147, 0.147, 0.147, 1.0, 0.02732, 0.02732, 0.02732, 1.0, 0.08022, 0.08022, 0.08022, 1.0, 0.1441, 0.1441, 0.1441, 1.0, 0.04817, 0.04817, 0.04817, 1.0, 0.04817, 0.04817, 0.04817, 1.0, 0.1441, 0.1441, 0.1441, 1.0, 0.0999, 0.0999, 0.0999, 1.0, 0.03955, 0.03955, 0.03955, 1.0, 0.08022, 0.08022, 0.08022, 1.0, 0.15, 0.15, 0.15, 1.0, 0.2542, 0.2542, 0.2542, 1.0, 0.1441, 0.1441, 0.1441, 1.0, 0.2384, 0.2384, 0.2384, 1.0, 0.2747, 0.2747, 0.2747, 1.0, 0.2307, 0.2307, 0.2307, 1.0, 0.1878, 0.1878, 0.1878, 1.0, 0.08438, 0.08438, 0.08438, 1.0, 0.07227, 0.07227, 0.07227, 1.0, 0.06125, 0.06125, 0.06125, 1.0, 0.1022, 0.1022, 0.1022, 1.0, 0.006995, 0.006995, 0.006995, 1.0, 0.06301, 0.06301, 0.06301, 1.0, 0.08022, 0.08022, 0.08022, 1.0, 0.02732, 0.02732, 0.02732, 1.0, 0.1301, 0.1301, 0.1301, 1.0, 0.0356, 0.0356, 0.0356, 1.0, 0.07227, 0.07227, 0.07227, 1.0, 0.08438, 0.08438, 0.08438, 1.0, 0.0009106, 0.0009106, 0.0009106, 1.0, 0.03955, 0.03955, 0.03955, 1.0, 0.06301, 0.06301, 0.06301, 1.0, 0.006995, 0.006995, 0.006995, 1.0, 0.03955, 0.03955, 0.03955, 1.0, 0.117, 0.117, 0.117, 1.0, 0.1248, 0.1248, 0.1248, 1.0, 0.06301, 0.06301, 0.06301, 1.0, 0.15, 0.15, 0.15, 1.0, 0.1529, 0.1529, 0.1529, 1.0, 0.1144, 0.1144, 0.1144, 1.0, 0.1022, 0.1022, 0.1022, 1.0, 0.1529, 0.1529, 0.1529, 1.0, 0.15, 0.15, 0.15, 1.0, 0.1022, 0.1022, 0.1022, 1.0, 0.1144, 0.1144, 0.1144, 1.0, 0.0356, 0.0356, 0.0356, 1.0, 0.0, 0.0, 0.0, 1.0, 0.007499, 0.007499, 0.007499, 1.0, 0.07227, 0.07227, 0.07227, 1.0, 0.0, 0.0, 0.0, 1.0, 0.0009106, 0.0009106, 0.0009106, 1.0, 0.006995, 0.006995, 0.006995, 1.0, 0.007499, 0.007499, 0.007499, 1.0, 0.1529, 0.1529, 0.1529, 1.0, 0.1529, 0.1529, 0.1529, 1.0, 0.1144, 0.1144, 0.1144, 1.0, 0.1144, 0.1144, 0.1144, 1.0, 0.07227, 0.07227, 0.07227, 1.0, 0.007499, 0.007499, 0.007499, 1.0, 0.02122, 0.02122, 0.02122, 1.0, 0.06125, 0.06125, 0.06125, 1.0, 0.007499, 0.007499, 0.007499, 1.0, 0.006995, 0.006995, 0.006995, 1.0, 0.02732, 0.02732, 0.02732, 1.0, 0.02122, 0.02122, 0.02122, 1.0, 0.1195, 0.1195, 0.1195, 1.0, 0.05781, 0.05781, 0.05781, 1.0, 0.05951, 0.05951, 0.05951, 1.0, 0.1384, 0.1384, 0.1384, 1.0, 0.05781, 0.05781, 0.05781, 1.0, 0.04817, 0.04817, 0.04817, 1.0, 0.03955, 0.03955, 0.03955, 1.0, 0.05951, 0.05951, 0.05951, 1.0, 0.06125, 0.06125, 0.06125, 1.0, 0.02122, 0.02122, 0.02122, 1.0, 0.05781, 0.05781, 0.05781, 1.0, 0.1195, 0.1195, 0.1195, 1.0, 0.02122, 0.02122, 0.02122, 1.0, 0.02732, 0.02732, 0.02732, 1.0, 0.04817, 0.04817, 0.04817, 1.0, 0.05781, 0.05781, 0.05781, 1.0, 0.1384, 0.1384, 0.1384, 1.0, 0.05951, 0.05951, 0.05951, 1.0, 0.05127, 0.05127, 0.05127, 1.0, 0.05613, 0.05613, 0.05613, 1.0, 0.05951, 0.05951, 0.05951, 1.0, 0.03955, 0.03955, 0.03955, 1.0, 0.05613, 0.05613, 0.05613, 1.0, 0.05127, 0.05127, 0.05127, 1.0, 0.05613, 0.05613, 0.05613, 1.0, 0.05127, 0.05127, 0.05127, 1.0, 0.02122, 0.02122, 0.02122, 1.0, 0.04231, 0.04231, 0.04231, 1.0, 0.05127, 0.05127, 0.05127, 1.0, 0.05613, 0.05613, 0.05613, 1.0, 0.03689, 0.03689, 0.03689, 1.0, 0.02122, 0.02122, 0.02122, 1.0, 0.02122, 0.02122, 0.02122, 1.0, 0.03689, 0.03689, 0.03689, 1.0, 0.01161, 0.01161, 0.01161, 1.0, 0.004025, 0.004025, 0.004025, 1.0, 0.04231, 0.04231, 0.04231, 1.0, 0.02122, 0.02122, 0.02122, 1.0, 0.004025, 0.004025, 0.004025, 1.0, 0.01161, 0.01161, 0.01161, 1.0, 0.15, 0.15, 0.15, 1.0, 0.1022, 0.1022, 0.1022, 1.0, 0.1144, 0.1144, 0.1144, 1.0, 0.1529, 0.1529, 0.1529, 1.0, 0.1529, 0.1529, 0.1529, 1.0, 0.1144, 0.1144, 0.1144, 1.0, 0.1144, 0.1144, 0.1144, 1.0, 0.1529, 0.1529, 0.1529, 1.0, 0.08866, 0.08866, 0.08866, 1.0, 0.1912, 0.1912, 0.1912, 1.0, 0.117, 0.117, 0.117, 1.0, 0.06663, 0.06663, 0.06663, 1.0, 0.03689, 0.03689, 0.03689, 1.0, 0.08866, 0.08866, 0.08866, 1.0, 0.06663, 0.06663, 0.06663, 1.0, 0.01161, 0.01161, 0.01161, 1.0, 0.03434, 0.03434, 0.03434, 1.0, 0.04231, 0.04231, 0.04231, 1.0, 0.01161, 0.01161, 0.01161, 1.0, 0.08228, 0.08228, 0.08228, 1.0, 0.2232, 0.2232, 0.2232, 1.0, 0.1779, 0.1779, 0.1779, 1.0, 0.1746, 0.1746, 0.1746, 1.0, 0.2051, 0.2051, 0.2051, 1.0, 0.1248, 0.1248, 0.1248, 1.0, 0.117, 0.117, 0.117, 1.0, 0.1779, 0.1779, 0.1779, 1.0, 0.2232, 0.2232, 0.2232, 1.0, 0.2051, 0.2051, 0.2051, 1.0, 0.1746, 0.1746, 0.1746, 1.0, 0.117, 0.117, 0.117, 1.0, 0.1912, 0.1912, 0.1912, 1.0, 0.1529, 0.1529, 0.1529, 1.0, 0.1144, 0.1144, 0.1144, 1.0, 0.1144, 0.1144, 0.1144, 1.0, 0.1529, 0.1529, 0.1529, 1.0, 0.2747, 0.2747, 0.2747, 1.0, 0.2918, 0.2918, 0.2918, 1.0, 0.2195, 0.2195, 0.2195, 1.0, 0.2307, 0.2307, 0.2307, 1.0, 0.2918, 0.2918, 0.2918, 1.0, 0.227, 0.227, 0.227, 1.0, 0.1845, 0.1845, 0.1845, 1.0, 0.2195, 0.2195, 0.2195, 1.0, 0.227, 0.227, 0.227, 1.0, 0.2384, 0.2384, 0.2384, 1.0, 0.1878, 0.1878, 0.1878, 1.0, 0.1845, 0.1845, 0.1845, 1.0, 0.7454, 0.7454, 0.7454, 1.0, 0.7231, 0.7231, 0.7231, 1.0, 0.5149, 0.5149, 0.5149, 1.0, 0.5647, 0.5647, 0.5647, 1.0, 0.4287, 0.4287, 0.4287, 1.0, 0.491, 0.491, 0.491, 1.0, 0.7454, 0.7454, 0.7454, 1.0, 0.5647, 0.5647, 0.5647, 1.0, 0.491, 0.491, 0.491, 1.0, 0.4342, 0.4342, 0.4342, 1.0, 0.7231, 0.7231, 0.7231, 1.0, 0.7454, 0.7454, 0.7454, 1.0, 0.4342, 0.4342, 0.4342, 1.0, 0.3325, 0.3325, 0.3325, 1.0, 0.5149, 0.5149, 0.5149, 1.0, 0.7231, 0.7231, 0.7231, 1.0, 0.4072, 0.4072, 0.4072, 1.0, 0.3231, 0.3231, 0.3231, 1.0, 0.3325, 0.3325, 0.3325, 1.0, 0.4342, 0.4342, 0.4342, 1.0, 0.491, 0.491, 0.491, 1.0, 0.4072, 0.4072, 0.4072, 1.0, 0.4342, 0.4342, 0.4342, 1.0, 0.491, 0.491, 0.491, 1.0, 0.3231, 0.3231, 0.3231, 1.0, 0.491, 0.491, 0.491, 1.0, 0.491, 0.491, 0.491, 1.0, 0.4287, 0.4287, 0.4287, 1.0, 0.3231, 0.3231, 0.3231, 1.0, 0.3231, 0.3231, 0.3231, 1.0, 0.4287, 0.4287, 0.4287, 1.0, 0.3325, 0.3325, 0.3325, 1.0, 0.7913, 0.7913, 0.7913, 1.0, 0.855, 0.855, 0.855, 1.0, 1.0, 1.0, 1.0, 1.0, 0.9047, 0.9047, 0.9047, 1.0, 0.3325, 0.3325, 0.3325, 1.0, 0.4287, 0.4287, 0.4287, 1.0, 0.855, 0.855, 0.855, 1.0, 0.7913, 0.7913, 0.7913, 1.0, 0.5149, 0.5149, 0.5149, 1.0, 0.3325, 0.3325, 0.3325, 1.0, 0.7913, 0.7913, 0.7913, 1.0, 0.9047, 0.9047, 0.9047, 1.0, 0.5647, 0.5647, 0.5647, 1.0, 0.5149, 0.5149, 0.5149, 1.0, 0.9047, 0.9047, 0.9047, 1.0, 1.0, 1.0, 1.0, 1.0, 0.2232, 0.2232, 0.2232, 1.0, 0.2705, 0.2705, 0.2705, 1.0, 0.3231, 0.3231, 0.3231, 1.0, 0.3231, 0.3231, 0.3231, 1.0, 0.2705, 0.2705, 0.2705, 1.0, 0.2195, 0.2195, 0.2195, 1.0, 0.2961, 0.2961, 0.2961, 1.0, 0.3231, 0.3231, 0.3231, 1.0, 0.2195, 0.2195, 0.2195, 1.0, 0.1946, 0.1946, 0.1946, 1.0, 0.2831, 0.2831, 0.2831, 1.0, 0.2961, 0.2961, 0.2961, 1.0, 0.1946, 0.1946, 0.1946, 1.0, 0.2232, 0.2232, 0.2232, 1.0, 0.3231, 0.3231, 0.3231, 1.0, 0.2831, 0.2831, 0.2831, 1.0, 0.3231, 0.3231, 0.3231, 1.0, 0.2961, 0.2961, 0.2961, 1.0, 0.491, 0.491, 0.491, 1.0, 0.2961, 0.2961, 0.2961, 1.0, 0.2831, 0.2831, 0.2831, 1.0, 0.4072, 0.4072, 0.4072, 1.0, 0.491, 0.491, 0.491, 1.0, 0.2831, 0.2831, 0.2831, 1.0, 0.3231, 0.3231, 0.3231, 1.0, 0.4072, 0.4072, 0.4072, 1.0, 0.2195, 0.2195, 0.2195, 1.0, 0.06125, 0.06125, 0.06125, 1.0, 0.04817, 0.04817, 0.04817, 1.0, 0.1812, 0.1812, 0.1812, 1.0, 0.2346, 0.2346, 0.2346, 1.0, 0.03689, 0.03689, 0.03689, 1.0, 0.05781, 0.05781, 0.05781, 1.0, 0.1845, 0.1845, 0.1845, 1.0, 0.1441, 0.1441, 0.1441, 1.0, 0.03955, 0.03955, 0.03955, 1.0, 0.07036, 0.07036, 0.07036, 1.0, 0.1413, 0.1413, 0.1413, 1.0, 0.2423, 0.2423, 0.2423, 1.0, 0.07421, 0.07421, 0.07421, 1.0, 0.05286, 0.05286, 0.05286, 1.0, 0.2122, 0.2122, 0.2122, 1.0, 0.02843, 0.02843, 0.02843, 1.0, 0.02624, 0.02624, 0.02624, 1.0, 0.09531, 0.09531, 0.09531, 1.0, 0.03071, 0.03071, 0.03071, 1.0, 0.02416, 0.02416, 0.02416, 1.0, 0.04519, 0.04519, 0.04519, 1.0, 0.05286, 0.05286, 0.05286, 1.0, 0.07421, 0.07421, 0.07421, 1.0, 0.03955, 0.03955, 0.03955, 1.0, 0.0319, 0.0319, 0.0319, 1.0, 0.04231, 0.04231, 0.04231, 1.0, 0.07036, 0.07036, 0.07036, 1.0, 0.0319, 0.0319, 0.0319, 1.0, 0.02416, 0.02416, 0.02416, 1.0, 0.07421, 0.07421, 0.07421, 1.0, 0.04231, 0.04231, 0.04231, 1.0, 0.05781, 0.05781, 0.05781, 1.0, 0.03689, 0.03689, 0.03689, 1.0, 0.02624, 0.02624, 0.02624, 1.0, 0.02519, 0.02519, 0.02519, 1.0, 0.02519, 0.02519, 0.02519, 1.0, 0.02624, 0.02624, 0.02624, 1.0, 0.0319, 0.0319, 0.0319, 1.0, 0.03955, 0.03955, 0.03955, 1.0, 0.03689, 0.03689, 0.03689, 1.0, 0.06125, 0.06125, 0.06125, 1.0, 0.02956, 0.02956, 0.02956, 1.0, 0.02624, 0.02624, 0.02624, 1.0, 0.02624, 0.02624, 0.02624, 1.0, 0.02956, 0.02956, 0.02956, 1.0, 0.02416, 0.02416, 0.02416, 1.0, 0.0319, 0.0319, 0.0319, 1.0, 0.06125, 0.06125, 0.06125, 1.0, 0.04817, 0.04817, 0.04817, 1.0, 0.06125, 0.06125, 0.06125, 1.0, 0.02956, 0.02956, 0.02956, 1.0, 0.02956, 0.02956, 0.02956, 1.0, 0.06125, 0.06125, 0.06125, 1.0, 0.04519, 0.04519, 0.04519, 1.0, 0.02416, 0.02416, 0.02416, 1.0, 0.02732, 0.02732, 0.02732, 1.0, 0.009721, 0.009721, 0.009721, 1.0, 0.08438, 0.08438, 0.08438, 1.0, 0.04971, 0.04971, 0.04971, 1.0, 0.009721, 0.009721, 0.009721, 1.0, 0.02843, 0.02843, 0.02843, 1.0, 0.03071, 0.03071, 0.03071, 1.0, 0.08438, 0.08438, 0.08438, 1.0, 0.04231, 0.04231, 0.04231, 1.0, 0.04817, 0.04817, 0.04817, 1.0, 0.01096, 0.01096, 0.01096, 1.0, 0.04231, 0.04231, 0.04231, 1.0, 0.04231, 0.04231, 0.04231, 1.0, 0.01096, 0.01096, 0.01096, 1.0, 0.009721, 0.009721, 0.009721, 1.0, 0.02732, 0.02732, 0.02732, 1.0, 0.04817, 0.04817, 0.04817, 1.0, 0.03689, 0.03689, 0.03689, 1.0, 0.01444, 0.01444, 0.01444, 1.0, 0.01096, 0.01096, 0.01096, 1.0, 0.01096, 0.01096, 0.01096, 1.0, 0.01444, 0.01444, 0.01444, 1.0, 0.02843, 0.02843, 0.02843, 1.0, 0.009721, 0.009721, 0.009721, 1.0, 0.03689, 0.03689, 0.03689, 1.0, 0.05613, 0.05613, 0.05613, 1.0, 0.01681, 0.01681, 0.01681, 1.0, 0.01444, 0.01444, 0.01444, 1.0, 0.01444, 0.01444, 0.01444, 1.0, 0.01681, 0.01681, 0.01681, 1.0, 0.02624, 0.02624, 0.02624, 1.0, 0.02843, 0.02843, 0.02843, 1.0, 0.08438, 0.08438, 0.08438, 1.0, 0.2016, 0.2016, 0.2016, 1.0, 0.2086, 0.2086, 0.2086, 1.0, 0.04971, 0.04971, 0.04971, 1.0, 0.2016, 0.2016, 0.2016, 1.0, 0.2423, 0.2423, 0.2423, 1.0, 0.2122, 0.2122, 0.2122, 1.0, 0.2086, 0.2086, 0.2086, 1.0, 0.09531, 0.09531, 0.09531, 1.0, 0.07421, 0.07421, 0.07421, 1.0, 0.159, 0.159, 0.159, 1.0, 0.03071, 0.03071, 0.03071, 1.0, 0.03071, 0.03071, 0.03071, 1.0, 0.159, 0.159, 0.159, 1.0, 0.2016, 0.2016, 0.2016, 1.0, 0.08438, 0.08438, 0.08438, 1.0, 0.07421, 0.07421, 0.07421, 1.0, 0.1413, 0.1413, 0.1413, 1.0, 0.1248, 0.1248, 0.1248, 1.0, 0.159, 0.159, 0.159, 1.0, 0.3005, 0.3005, 0.3005, 1.0, 0.3763, 0.3763, 0.3763, 1.0, 0.7913, 0.7913, 0.7913, 1.0, 0.8388, 0.8388, 0.8388, 1.0, 0.1413, 0.1413, 0.1413, 1.0, 0.07036, 0.07036, 0.07036, 1.0, 0.04231, 0.04231, 0.04231, 1.0, 0.1248, 0.1248, 0.1248, 1.0, 0.1248, 0.1248, 0.1248, 1.0, 0.04231, 0.04231, 0.04231, 1.0, 0.07421, 0.07421, 0.07421, 1.0, 0.2423, 0.2423, 0.2423, 1.0, 0.02624, 0.02624, 0.02624, 1.0, 0.0999, 0.0999, 0.0999, 1.0, 0.07421, 0.07421, 0.07421, 1.0, 0.09531, 0.09531, 0.09531, 1.0, 0.4508, 0.4508, 0.4508, 1.0, 0.4342, 0.4342, 0.4342, 1.0, 0.9647, 0.9647, 0.9647, 1.0, 0.9647, 0.9647, 0.9647, 1.0, 0.05613, 0.05613, 0.05613, 1.0, 0.1559, 0.1559, 0.1559, 1.0, 0.1329, 0.1329, 0.1329, 1.0, 0.01681, 0.01681, 0.01681, 1.0, 0.01681, 0.01681, 0.01681, 1.0, 0.1329, 0.1329, 0.1329, 1.0, 0.0999, 0.0999, 0.0999, 1.0, 0.02624, 0.02624, 0.02624, 1.0, 0.8228, 0.8228, 0.8228, 1.0, 0.9647, 0.9647, 0.9647, 1.0, 0.9647, 0.9647, 0.9647, 1.0, 0.8228, 0.8228, 0.8228, 1.0, 0.4342, 0.4342, 0.4342, 1.0, 0.314, 0.314, 0.314, 1.0, 0.8228, 0.8228, 0.8228, 1.0, 0.9647, 0.9647, 0.9647, 1.0, 0.1845, 0.1845, 0.1845, 1.0, 0.05781, 0.05781, 0.05781, 1.0, 0.02519, 0.02519, 0.02519, 1.0, 0.1714, 0.1714, 0.1714, 1.0, 0.1714, 0.1714, 0.1714, 1.0, 0.02519, 0.02519, 0.02519, 1.0, 0.03955, 0.03955, 0.03955, 1.0, 0.1441, 0.1441, 0.1441, 1.0, 0.03689, 0.03689, 0.03689, 1.0, 0.2195, 0.2195, 0.2195, 1.0, 0.1559, 0.1559, 0.1559, 1.0, 0.05613, 0.05613, 0.05613, 1.0, 0.2195, 0.2195, 0.2195, 1.0, 0.2346, 0.2346, 0.2346, 1.0, 0.1845, 0.1845, 0.1845, 1.0, 0.1559, 0.1559, 0.1559, 1.0, 0.04231, 0.04231, 0.04231, 1.0, 0.1812, 0.1812, 0.1812, 1.0, 0.2195, 0.2195, 0.2195, 1.0, 0.04817, 0.04817, 0.04817, 1.0, 0.04817, 0.04817, 0.04817, 1.0, 0.2195, 0.2195, 0.2195, 1.0, 0.2195, 0.2195, 0.2195, 1.0, 0.03689, 0.03689, 0.03689, 1.0, 0.1812, 0.1812, 0.1812, 1.0, 0.1812, 0.1812, 0.1812, 1.0, 0.2016, 0.2016, 0.2016, 1.0, 0.2195, 0.2195, 0.2195, 1.0, 0.2195, 0.2195, 0.2195, 1.0, 0.2016, 0.2016, 0.2016, 1.0, 0.2346, 0.2346, 0.2346, 1.0, 0.2195, 0.2195, 0.2195, 1.0, 0.1812, 0.1812, 0.1812, 1.0, 0.04817, 0.04817, 0.04817, 1.0, 0.06125, 0.06125, 0.06125, 1.0, 0.2016, 0.2016, 0.2016, 1.0, 0.2016, 0.2016, 0.2016, 1.0, 0.06125, 0.06125, 0.06125, 1.0, 0.03689, 0.03689, 0.03689, 1.0, 0.2346, 0.2346, 0.2346, 1.0, 0.04231, 0.04231, 0.04231, 1.0, 0.2307, 0.2307, 0.2307, 1.0, 0.1812, 0.1812, 0.1812, 1.0, 0.04231, 0.04231, 0.04231, 1.0, 0.2307, 0.2307, 0.2307, 1.0, 0.2195, 0.2195, 0.2195, 1.0, 0.1812, 0.1812, 0.1812, 1.0, 0.1812, 0.1812, 0.1812, 1.0, 0.04971, 0.04971, 0.04971, 1.0, 0.2086, 0.2086, 0.2086, 1.0, 0.1878, 0.1878, 0.1878, 1.0, 0.02732, 0.02732, 0.02732, 1.0, 0.02732, 0.02732, 0.02732, 1.0, 0.1878, 0.1878, 0.1878, 1.0, 0.2307, 0.2307, 0.2307, 1.0, 0.04231, 0.04231, 0.04231, 1.0, 0.2086, 0.2086, 0.2086, 1.0, 0.2122, 0.2122, 0.2122, 1.0, 0.1845, 0.1845, 0.1845, 1.0, 0.1878, 0.1878, 0.1878, 1.0, 0.2122, 0.2122, 0.2122, 1.0, 0.05286, 0.05286, 0.05286, 1.0, 0.04519, 0.04519, 0.04519, 1.0, 0.1845, 0.1845, 0.1845, 1.0, 0.1845, 0.1845, 0.1845, 1.0, 0.04519, 0.04519, 0.04519, 1.0, 0.06125, 0.06125, 0.06125, 1.0, 0.2195, 0.2195, 0.2195, 1.0, 0.9047, 0.9047, 0.9047, 1.0, 0.9647, 0.9647, 0.9647, 1.0, 0.9216, 0.9216, 0.9216, 1.0, 0.8469, 0.8469, 0.8469, 1.0, 0.4452, 0.4452, 0.4452, 1.0, 0.9647, 0.9647, 0.9647, 1.0, 0.9047, 0.9047, 0.9047, 1.0, 0.3564, 0.3564, 0.3564, 1.0, 0.4508, 0.4508, 0.4508, 1.0, 0.9216, 0.9216, 0.9216, 1.0, 0.9647, 0.9647, 0.9647, 1.0, 0.4452, 0.4452, 0.4452, 1.0, 0.3968, 0.3968, 0.3968, 1.0, 0.8469, 0.8469, 0.8469, 1.0, 0.9216, 0.9216, 0.9216, 1.0, 0.4508, 0.4508, 0.4508, 1.0, 0.3564, 0.3564, 0.3564, 1.0, 0.9047, 0.9047, 0.9047, 1.0, 0.8469, 0.8469, 0.8469, 1.0, 0.3968, 0.3968, 0.3968, 1.0, 0.7529, 0.7529, 0.7529, 1.0, 0.807, 0.807, 0.807, 1.0, 0.9473, 0.9473, 0.9473, 1.0, 0.9387, 0.9387, 0.9387, 1.0, 0.4508, 0.4508, 0.4508, 1.0, 0.807, 0.807, 0.807, 1.0, 0.7529, 0.7529, 0.7529, 1.0, 0.4072, 0.4072, 0.4072, 1.0, 0.4735, 0.4735, 0.4735, 1.0, 0.9473, 0.9473, 0.9473, 1.0, 0.807, 0.807, 0.807, 1.0, 0.4508, 0.4508, 0.4508, 1.0, 0.3712, 0.3712, 0.3712, 1.0, 0.9387, 0.9387, 0.9387, 1.0, 0.9473, 0.9473, 0.9473, 1.0, 0.4735, 0.4735, 0.4735, 1.0, 0.4072, 0.4072, 0.4072, 1.0, 0.7529, 0.7529, 0.7529, 1.0, 0.9387, 0.9387, 0.9387, 1.0, 0.3712, 0.3712, 0.3712, 1.0, 0.3095, 0.3095, 0.3095, 1.0, 0.4508, 0.4508, 0.4508, 1.0, 0.9647, 0.9647, 0.9647, 1.0, 0.8228, 0.8228, 0.8228, 1.0, 0.314, 0.314, 0.314, 1.0, 0.3095, 0.3095, 0.3095, 1.0, 0.8228, 0.8228, 0.8228, 1.0, 0.8228, 0.8228, 0.8228, 1.0, 0.8388, 0.8388, 0.8388, 1.0, 0.7913, 0.7913, 0.7913, 1.0, 0.8963, 0.8963, 0.8963, 1.0, 0.8879, 0.8879, 0.8879, 1.0, 0.5776, 0.5776, 0.5776, 1.0, 0.3005, 0.3005, 0.3005, 1.0, 0.8388, 0.8388, 0.8388, 1.0, 0.8879, 0.8879, 0.8879, 1.0, 0.5271, 0.5271, 0.5271, 1.0, 0.5776, 0.5776, 0.5776, 1.0, 0.8879, 0.8879, 0.8879, 1.0, 0.8963, 0.8963, 0.8963, 1.0, 0.3763, 0.3763, 0.3763, 1.0, 0.5271, 0.5271, 0.5271, 1.0, 0.8963, 0.8963, 0.8963, 1.0, 0.7913, 0.7913, 0.7913, 1.0, 0.0999, 0.0999, 0.0999, 1.0, 0.3564, 0.3564, 0.3564, 1.0, 0.3968, 0.3968, 0.3968, 1.0, 0.07421, 0.07421, 0.07421, 1.0, 0.07421, 0.07421, 0.07421, 1.0, 0.3968, 0.3968, 0.3968, 1.0, 0.4508, 0.4508, 0.4508, 1.0, 0.1413, 0.1413, 0.1413, 1.0, 0.1413, 0.1413, 0.1413, 1.0, 0.4508, 0.4508, 0.4508, 1.0, 0.4452, 0.4452, 0.4452, 1.0, 0.1441, 0.1441, 0.1441, 1.0, 0.1441, 0.1441, 0.1441, 1.0, 0.4452, 0.4452, 0.4452, 1.0, 0.3564, 0.3564, 0.3564, 1.0, 0.0999, 0.0999, 0.0999, 1.0, 0.0999, 0.0999, 0.0999, 1.0, 0.1329, 0.1329, 0.1329, 1.0, 0.3095, 0.3095, 0.3095, 1.0, 0.314, 0.314, 0.314, 1.0, 0.1329, 0.1329, 0.1329, 1.0, 0.1714, 0.1714, 0.1714, 1.0, 0.4508, 0.4508, 0.4508, 1.0, 0.3095, 0.3095, 0.3095, 1.0, 0.1441, 0.1441, 0.1441, 1.0, 0.0999, 0.0999, 0.0999, 1.0, 0.314, 0.314, 0.314, 1.0, 0.4342, 0.4342, 0.4342, 1.0, 0.1714, 0.1714, 0.1714, 1.0, 0.1441, 0.1441, 0.1441, 1.0, 0.4342, 0.4342, 0.4342, 1.0, 0.4508, 0.4508, 0.4508, 1.0, 0.1559, 0.1559, 0.1559, 1.0, 0.4072, 0.4072, 0.4072, 1.0, 0.3712, 0.3712, 0.3712, 1.0, 0.1329, 0.1329, 0.1329, 1.0, 0.1329, 0.1329, 0.1329, 1.0, 0.3712, 0.3712, 0.3712, 1.0, 0.4735, 0.4735, 0.4735, 1.0, 0.1714, 0.1714, 0.1714, 1.0, 0.1714, 0.1714, 0.1714, 1.0, 0.4735, 0.4735, 0.4735, 1.0, 0.4508, 0.4508, 0.4508, 1.0, 0.1845, 0.1845, 0.1845, 1.0, 0.1845, 0.1845, 0.1845, 1.0, 0.4508, 0.4508, 0.4508, 1.0, 0.4072, 0.4072, 0.4072, 1.0, 0.1559, 0.1559, 0.1559, 1.0, 0.1248, 0.1248, 0.1248, 1.0, 0.2423, 0.2423, 0.2423, 1.0, 0.5271, 0.5271, 0.5271, 1.0, 0.3763, 0.3763, 0.3763, 1.0, 0.2423, 0.2423, 0.2423, 1.0, 0.2016, 0.2016, 0.2016, 1.0, 0.5776, 0.5776, 0.5776, 1.0, 0.5271, 0.5271, 0.5271, 1.0, 0.2016, 0.2016, 0.2016, 1.0, 0.159, 0.159, 0.159, 1.0, 0.3005, 0.3005, 0.3005, 1.0, 0.5776, 0.5776, 0.5776, 1.0, 0.159, 0.159, 0.159, 1.0, 0.1248, 0.1248, 0.1248, 1.0, 0.3763, 0.3763, 0.3763, 1.0, 0.3005, 0.3005, 0.3005, 1.0, 0.1981, 0.1981, 0.1981, 1.0, 0.0999, 0.0999, 0.0999, 1.0, 0.227, 0.227, 0.227, 1.0, 0.3231, 0.3231, 0.3231, 1.0, 0.2542, 0.2542, 0.2542, 1.0, 0.1981, 0.1981, 0.1981, 1.0, 0.3231, 0.3231, 0.3231, 1.0, 0.3763, 0.3763, 0.3763, 1.0, 0.1441, 0.1441, 0.1441, 1.0, 0.2542, 0.2542, 0.2542, 1.0, 0.3763, 0.3763, 0.3763, 1.0, 0.3231, 0.3231, 0.3231, 1.0, 0.0999, 0.0999, 0.0999, 1.0, 0.1441, 0.1441, 0.1441, 1.0, 0.3231, 0.3231, 0.3231, 1.0, 0.227, 0.227, 0.227, 1.0, 0.3231, 0.3231, 0.3231, 1.0, 0.227, 0.227, 0.227, 1.0, 0.2961, 0.2961, 0.2961, 1.0, 0.2747, 0.2747, 0.2747, 1.0, 0.3763, 0.3763, 0.3763, 1.0, 0.3231, 0.3231, 0.3231, 1.0, 0.2747, 0.2747, 0.2747, 1.0, 0.227, 0.227, 0.227, 1.0, 0.3231, 0.3231, 0.3231, 1.0, 0.2961, 0.2961, 0.2961, 1.0, 0.2747, 0.2747, 0.2747, 1.0, 0.2961, 0.2961, 0.2961, 1.0, 0.2384, 0.2384, 0.2384, 1.0, 0.227, 0.227, 0.227, 1.0, 0.3763, 0.3763, 0.3763, 1.0, 0.2747, 0.2747, 0.2747, 1.0, 0.227, 0.227, 0.227, 1.0, 0.2918, 0.2918, 0.2918, 1.0, 0.3231, 0.3231, 0.3231, 1.0, 0.3763, 0.3763, 0.3763, 1.0, 0.2918, 0.2918, 0.2918, 1.0, 0.2747, 0.2747, 0.2747, 1.0, 0.2961, 0.2961, 0.2961, 1.0, 0.3231, 0.3231, 0.3231, 1.0, 0.2747, 0.2747, 0.2747, 1.0, 0.2384, 0.2384, 0.2384, 1.0, 0.1248, 0.1248, 0.1248, 1.0, 0.147, 0.147, 0.147, 1.0, 0.2232, 0.2232, 0.2232, 1.0, 0.1946, 0.1946, 0.1946, 1.0, 0.159, 0.159, 0.159, 1.0, 0.1248, 0.1248, 0.1248, 1.0, 0.1946, 0.1946, 0.1946, 1.0, 0.2195, 0.2195, 0.2195, 1.0, 0.227, 0.227, 0.227, 1.0, 0.159, 0.159, 0.159, 1.0, 0.2195, 0.2195, 0.2195, 1.0, 0.2705, 0.2705, 0.2705, 1.0, 0.147, 0.147, 0.147, 1.0, 0.227, 0.227, 0.227, 1.0, 0.2705, 0.2705, 0.2705, 1.0, 0.2232, 0.2232, 0.2232, 1.0, 1.0, 1.0, 1.0, 1.0, 1.0, 1.0, 1.0, 1.0, 1.0, 1.0, 1.0, 1.0, 1.0, 1.0, 1.0, 1.0, 1.0, 1.0, 1.0, 1.0, 1.0, 1.0, 1.0, 1.0, 1.0, 1.0, 1.0, 1.0, 1.0, 1.0, 1.0, 1.0, 1.0, 1.0, 1.0, 1.0, 1.0, 1.0, 1.0, 1.0, 1.0, 1.0, 1.0, 1.0, 1.0, 1.0, 1.0, 1.0, 1.0, 1.0, 1.0, 1.0, 1.0, 1.0, 1.0, 1.0, 1.0, 1.0, 1.0, 1.0, 1.0, 1.0, 1.0, 1.0, 1.0, 1.0, 1.0, 1.0, 1.0, 1.0, 1.0, 1.0, 1.0, 1.0, 1.0, 1.0, 1.0, 1.0, 1.0, 1.0, 1.0, 1.0, 1.0, 1.0, 1.0, 1.0, 1.0, 1.0, 1.0, 1.0, 1.0, 1.0, 1.0, 1.0, 1.0, 1.0, 1.0, 1.0, 1.0, 1.0, 1.0, 1.0, 1.0, 1.0, 1.0, 1.0, 1.0, 1.0, 1.0, 1.0, 1.0, 1.0, 0.1812, 0.1812, 0.1812, 1.0, 0.1812, 0.1812, 0.1812, 1.0, 0.1812, 0.1812, 0.1812, 1.0, 0.1812, 0.1812, 0.1812, 1.0, 0.1529, 0.1529, 0.1529, 1.0, 0.1144, 0.1144, 0.1144, 1.0, 0.1144, 0.1144, 0.1144, 1.0, 0.1529, 0.1529, 0.1529, 1.0, 0.1529, 0.1529, 0.1529, 1.0, 0.1529, 0.1529, 0.1529, 1.0, 0.1144, 0.1144, 0.1144, 1.0, 0.1144, 0.1144, 0.1144, 1.0, 0.1529, 0.1529, 0.1529, 1.0, 0.1529, 0.1529, 0.1529, 1.0, 0.1529, 0.1529, 0.1529, 1.0, 0.1529, 0.1529, 0.1529, 1.0, 0.1144, 0.1144, 0.1144, 1.0, 0.1529, 0.1529, 0.1529, 1.0, 0.1529, 0.1529, 0.1529, 1.0, 0.1144, 0.1144, 0.1144, 1.0, 0.1529, 0.1529, 0.1529, 1.0, 0.1144, 0.1144, 0.1144, 1.0, 0.1144, 0.1144, 0.1144, 1.0, 0.1529, 0.1529, 0.1529, 1.0, 0.2232, 0.2232, 0.2232, 1.0, 0.2705, 0.2705, 0.2705, 1.0, 0.3231, 0.3231, 0.3231, 1.0, 0.3231, 0.3231, 0.3231, 1.0, 0.2705, 0.2705, 0.2705, 1.0, 0.2195, 0.2195, 0.2195, 1.0, 0.2961, 0.2961, 0.2961, 1.0, 0.3231, 0.3231, 0.3231, 1.0, 0.2195, 0.2195, 0.2195, 1.0, 0.1946, 0.1946, 0.1946, 1.0, 0.2831, 0.2831, 0.2831, 1.0, 0.2961, 0.2961, 0.2961, 1.0, 0.1946, 0.1946, 0.1946, 1.0, 0.2232, 0.2232, 0.2232, 1.0, 0.3231, 0.3231, 0.3231, 1.0, 0.2831, 0.2831, 0.2831, 1.0, 0.159, 0.159, 0.159, 1.0, 0.1529, 0.1529, 0.1529, 1.0, 0.15, 0.15, 0.15, 1.0, 0.1356, 0.1356, 0.1356, 1.0, 0.1529, 0.1529, 0.1529, 1.0, 0.1144, 0.1144, 0.1144, 1.0, 0.1022, 0.1022, 0.1022, 1.0, 0.15, 0.15, 0.15, 1.0])
me_cube_018.use_remesh_preserve_volume = False
me_cube_018.use_remesh_preserve_attributes = False
me_cube_018.use_mirror_vertex_groups = False
me_cube_018.update()

# ---- objects
ob_cylinder = bpy.data.objects.new('Cylinder', me_cylinder)
ob_cube = bpy.data.objects.new('Cube', me_cube)
ob_cube_018 = bpy.data.objects.new('Cube.018', me_cube_018)
ob_camera_001 = bpy.data.objects.new('Camera.001', cam_camera_001)
ob_sun = bpy.data.objects.new('Sun', light_sun)

# ---- transforms, parenting, visibility, modifiers, constraints
ob_cylinder.location = (-4.0, 0.0, 0.0)
ob_cylinder.lineart.crease_threshold = 0.0
ob_cube.location = (4.373, -6.675e-07, 4.927)
ob_cube.lineart.crease_threshold = 0.0
ob_cube_018.location = (0.0, 0.0, 0.0)
ob_cube_018.scale = (0.9, 0.9, 0.9)
ob_cube_018.lineart.crease_threshold = 0.0
_m = ob_cube_018.modifiers.new('Mirror', 'MIRROR')
_m.use_clip = True
ob_camera_001.location = (0.0, -10.08, 5.293)
ob_camera_001.rotation_euler = (1.571, -0.0, -0.0)
ob_camera_001.lineart.crease_threshold = 0.0
ob_sun.location = (8.0, -9.188, 9.188)
ob_sun.rotation_euler = (0.7854, 1.57e-16, 0.2973)
ob_sun.lineart.crease_threshold = 0.0

# ---- collection membership
col_collection_1.objects.link(ob_cylinder)
col_collection_1.objects.link(ob_cube)
col_collection_1.objects.link(ob_cube_018)
col_collection_11.objects.link(ob_camera_001)
col_collection_11.objects.link(ob_sun)

# ---- scene / render settings (as saved in the file)
scene.camera = ob_camera_001
scene.frame_start = 1; scene.frame_end = 250; scene.frame_set(1)
scene.render.engine = 'CYCLES'
scene.render.image_settings.color_depth = '16'
scene.render.image_settings.compression = 100
scene.render.resolution_y = 1560
scene.render.resolution_percentage = 50
scene.render.dither_intensity = 0.0
scene.render.use_border = True
scene.cycles.use_denoising = False
scene.cycles.samples = 128
scene.cycles.sampling_pattern = 'TABULATED_SOBOL'
scene.cycles.light_sampling_threshold = 0.0
scene.cycles.use_adaptive_sampling = False
scene.cycles.use_light_tree = False
scene.cycles.blur_glossy = 0.0
scene.cycles.pixel_filter_type = 'GAUSSIAN'
scene.cycles.sample_clamp_indirect = 0.0
scene.view_settings.view_transform = 'Standard'
bpy.context.view_layer.update()
